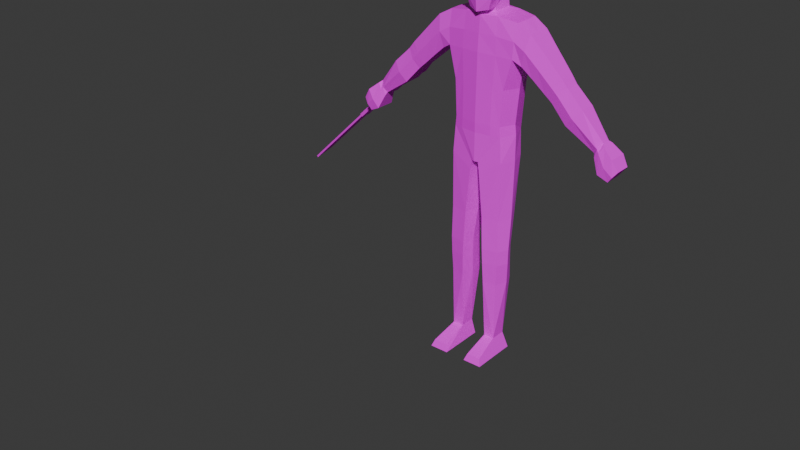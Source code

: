 # Source: scrapper.blend  (saved by Blender 4.3.34; exported with 4.5.12 LTS)
import bpy
from mathutils import Matrix  # noqa: F401  (used for matrix-valued properties, if any)

bpy.ops.wm.read_factory_settings(use_empty=True)
scene = bpy.context.scene
scene.name = 'Scene'

# ---- collections
col_collection = bpy.data.collections.new('Collection'); scene.collection.children.link(col_collection)

# ---- images (referenced by path relative to the original .blend; pixels are not part of the script)
import os
ASSET_DIR = os.environ.get("B2B_ASSET_DIR", "")  # directory of the original .blend (textures are referenced by path, not embedded)
HERE = os.path.dirname(os.path.abspath(__file__))  # packed textures are extracted next to this script under _unpacked/

def load_image(name, relpath, width, height, colorspace="sRGB"):
    """Load a texture the original file referenced (path relative to the .blend, or extracted next to this script)."""
    p = next((c for c in (os.path.join(HERE, relpath), os.path.join(ASSET_DIR, relpath)) if relpath and os.path.exists(c)), "")
    if p:
        img = bpy.data.images.load(p, check_existing=True)
        img.name = name
    else:  # same state as the original file: an image datablock whose file is absent (Cycles renders it pink)
        img = bpy.data.images.new(name, width, height)
        img.source = "FILE"
        img.filepath = "//" + (relpath or name)
    img.colorspace_settings.name = colorspace
    return img
img_scrapper_palette_png = load_image('scrapper_palette.png', 'textures/scrapper_palette.png', 1024, 1024, 'sRGB')
img_scrapper_shirt_png = load_image('scrapper_shirt.png', 'textures/scrapper_shirt.png', 1024, 1024, 'sRGB')
img_scrapper_visor_png = load_image('scrapper_visor.png', 'textures/scrapper_visor.png', 1024, 1024, 'sRGB')
img_scrapper_pin_png = load_image('scrapper_pin.png', 'textures/scrapper_pin.png', 1024, 1024, 'sRGB')

# ---- materials (node trees are filled in below, after node groups)
mat_material = bpy.data.materials.new('Material')
mat_material.use_transparent_shadow = False
mat_shirt = bpy.data.materials.new('shirt')
mat_visor = bpy.data.materials.new('visor')
mat_pin = bpy.data.materials.new('Pin')

# ---- material node trees
mat_material.use_nodes = True; mat_material.node_tree.nodes.clear()
_N = mat_material.node_tree.nodes; _L = mat_material.node_tree.links
n0 = _N.new('ShaderNodeOutputMaterial'); n0.name = 'Material Output'; n0.location = (300, 300)
n1 = _N.new('ShaderNodeBsdfPrincipled'); n1.name = 'Principled BSDF'; n1.location = (10, 300)
n1.inputs[2].default_value = 1.0
n2 = _N.new('ShaderNodeTexImage'); n2.name = 'Image Texture'; n2.location = (-280, 280)
n2.image = img_scrapper_palette_png
_L.new(n1.outputs[0], n0.inputs[0])
_L.new(n2.outputs[0], n1.inputs[0])
n0.is_active_output = True
mat_shirt.use_nodes = True; mat_shirt.node_tree.nodes.clear()
_N = mat_shirt.node_tree.nodes; _L = mat_shirt.node_tree.links
n0 = _N.new('ShaderNodeBsdfPrincipled'); n0.name = 'Principled BSDF'; n0.location = (10, 300)
n1 = _N.new('ShaderNodeOutputMaterial'); n1.name = 'Material Output'; n1.location = (300, 300)
n2 = _N.new('ShaderNodeTexImage'); n2.name = 'Image Texture'; n2.location = (-280, 280)
n2.image = img_scrapper_shirt_png
_L.new(n0.outputs[0], n1.inputs[0])
_L.new(n2.outputs[0], n0.inputs[0])
n1.is_active_output = True
mat_visor.use_nodes = True; mat_visor.node_tree.nodes.clear()
_N = mat_visor.node_tree.nodes; _L = mat_visor.node_tree.links
n0 = _N.new('ShaderNodeBsdfPrincipled'); n0.name = 'Principled BSDF'; n0.location = (-52, 298)
n0.inputs[1].default_value = 0.5827
n0.inputs[2].default_value = 1.0
n1 = _N.new('ShaderNodeOutputMaterial'); n1.name = 'Material Output'; n1.location = (238, 298)
n2 = _N.new('ShaderNodeTexImage'); n2.name = 'Image Texture'; n2.location = (-342, 278)
n2.image = img_scrapper_visor_png
n2.interpolation = 'Closest'
_L.new(n0.outputs[0], n1.inputs[0])
_L.new(n2.outputs[0], n0.inputs[0])
_L.new(n2.outputs[1], n0.inputs[4])
n1.is_active_output = True
mat_pin.use_nodes = True; mat_pin.node_tree.nodes.clear()
_N = mat_pin.node_tree.nodes; _L = mat_pin.node_tree.links
n0 = _N.new('ShaderNodeBsdfPrincipled'); n0.name = 'Principled BSDF'; n0.location = (10, 300)
n0.inputs[1].default_value = 0.4173
n0.inputs[2].default_value = 1.0
n1 = _N.new('ShaderNodeOutputMaterial'); n1.name = 'Material Output'; n1.location = (300, 300)
n2 = _N.new('ShaderNodeTexImage'); n2.name = 'Image Texture'; n2.location = (-280, 280)
n2.image = img_scrapper_pin_png
n2.interpolation = 'Closest'
_L.new(n0.outputs[0], n1.inputs[0])
_L.new(n2.outputs[0], n0.inputs[0])
_L.new(n2.outputs[1], n0.inputs[4])
n1.is_active_output = True

# ---- world
world_world = bpy.data.worlds.new('World'); scene.world = world_world
world_world.use_nodes = True; world_world.node_tree.nodes.clear()
_N = world_world.node_tree.nodes; _L = world_world.node_tree.links
n0 = _N.new('ShaderNodeOutputWorld'); n0.name = 'World Output'; n0.location = (300, 300)
n1 = _N.new('ShaderNodeBackground'); n1.name = 'Background'; n1.location = (10, 300)
n1.inputs[0].default_value = (0.05088, 0.05088, 0.05088, 1.0)
_L.new(n1.outputs[0], n0.inputs[0])
n0.is_active_output = True
world_world.color = (0.05088, 0.05088, 0.05088)
world_world.use_sun_shadow = False
world_world.sun_shadow_jitter_overblur = 0.0

# ---- meshes
me_cube_002 = bpy.data.meshes.new('Cube.002')
me_cube_002.from_pydata([(-6.639e-05, 0.1334, -0.4555), (-6.639e-05, -0.1457, -0.4555), (0.1724, -0.1145, -0.4555), (0.1894, 0.1212, -0.4555), (0.02638, -0.1329, -0.7336), (0.254, -0.08071, 0.245), (0.02638, 0.1212, -0.7336), (0.2486, 0.1153, 0.245), (-6.639e-05, 0.1214, -0.7336), (-6.639e-05, 0.1167, 0.2833), (-6.639e-05, -0.1411, -0.7336), (-6.639e-05, -0.09461, 0.2839), (0.1846, 0.1212, -0.5255), (0.179, -0.1122, -0.5255), (-6.639e-05, -0.1434, -0.5255), (-6.639e-05, 0.1334, -0.5255), (-6.639e-05, -0.1441, -0.201), (0.188, -0.1129, -0.2027), (-6.639e-05, 0.1334, -0.201), (0.2066, 0.1212, -0.2027), (-0.1727, -0.1145, -0.4555), (-0.1898, 0.1212, -0.4555), (-0.02651, -0.1329, -0.7336), (-0.2544, -0.08071, 0.245), (-0.02651, 0.1212, -0.7336), (-0.249, 0.09157, 0.245), (-0.1851, 0.1212, -0.5255), (-0.1794, -0.1122, -0.5255), (-0.1884, -0.1129, -0.2027), (-0.207, 0.1212, -0.2027), (-6.639e-05, -0.1426, 0.01998), (0.2433, -0.1114, 0.01239), (-6.639e-05, 0.1334, 0.01998), (0.2381, 0.1212, 0.01239), (-0.2436, -0.1114, 0.01239), (-0.2385, 0.1212, 0.01239), (-0.353, -0.08071, 0.1897), (-0.353, 0.09749, 0.1897), (-0.3066, -0.09435, -0.02533), (-0.3066, 0.09749, -0.02533), (0.3526, -0.08071, 0.1897), (0.3526, 0.09749, 0.1897), (0.3062, -0.09435, -0.02533), (0.3062, 0.09749, -0.02533), (0.4967, 0.05856, -0.1963), (0.5988, 0.05856, -0.07461), (0.5988, -0.055, -0.07461), (0.4967, -0.06715, -0.1963), (-0.6052, -0.055, -0.07873), (-0.6052, 0.05856, -0.07873), (0.5231, 0.05554, -0.2196), (0.6215, -0.05198, -0.1023), (0.6215, 0.05554, -0.1023), (0.5231, -0.06413, -0.2196), (0.4703, 0.06157, -0.1731), (0.5761, -0.05801, -0.04696), (0.5761, 0.06157, -0.04696), (0.4703, -0.07016, -0.1731), (0.7375, 0.06082, -0.2152), (0.6326, -0.06942, -0.3402), (0.6326, 0.06082, -0.3402), (0.7375, -0.05727, -0.2152), (-0.503, 0.05856, -0.2004), (-0.503, -0.06715, -0.2004), (-0.5294, 0.05554, -0.2237), (-0.6279, -0.05198, -0.1064), (-0.6279, 0.05554, -0.1064), (-0.5294, -0.06413, -0.2237), (-0.4766, 0.06157, -0.1772), (-0.5825, -0.05801, -0.05108), (-0.5825, 0.06157, -0.05108), (-0.4766, -0.07016, -0.1772), (-0.7438, 0.06082, -0.2193), (-0.6389, -0.06942, -0.3443), (-0.6389, 0.06082, -0.3443), (-0.7438, -0.05727, -0.2193), (0.1811, 0.08209, -1.638), (-0.1931, -0.1013, -1.428), (-0.0823, -0.1225, -1.428), (0.08674, 0.1013, -1.638), (0.07806, -0.1246, -1.372), (0.07805, 0.06966, -1.372), (0.1932, 0.05428, -1.372), (0.1932, -0.103, -1.372), (0.08233, -0.1204, -1.483), (0.08231, 0.08006, -1.483), (0.1899, 0.0613, -1.483), (0.1899, -0.09961, -1.483), (0.1811, -0.09089, -1.638), (0.08675, -0.1096, -1.638), (0.06634, -0.1246, -1.135), (0.06632, 0.1087, -1.135), (0.1897, 0.08588, -1.135), (0.1897, -0.103, -1.135), (-0.1854, 0.08209, -1.638), (-0.08883, 0.1013, -1.638), (-0.08016, -0.1246, -1.372), (-0.08014, 0.06966, -1.372), (-0.1952, 0.05428, -1.372), (-0.1952, -0.103, -1.372), (-0.08443, -0.1204, -1.483), (-0.08441, 0.08006, -1.483), (-0.1919, 0.0613, -1.483), (-0.1919, -0.09961, -1.483), (-0.1854, -0.09089, -1.638), (-0.08885, -0.1096, -1.638), (-0.06867, -0.1246, -1.135), (-0.06864, 0.1087, -1.135), (-0.1916, 0.08588, -1.135), (-0.1916, -0.103, -1.135), (-0.1928, 0.1212, -0.7138), (-0.03545, 0.1212, -0.7993), (-0.03547, -0.1329, -0.7993), (-0.1928, -0.1122, -0.7138), (0.1933, 0.1212, -0.7138), (0.03516, 0.1212, -0.7993), (0.03517, -0.1329, -0.7993), (0.1933, -0.1122, -0.7138), (0.0802, -0.1225, -1.428), (0.1911, -0.1013, -1.428), (0.2581, -0.00432, 0.245), (0.2238, -0.006618, -0.4555), (0.2327, -0.005469, -0.5255), (0.2441, -0.005814, -0.2027), (-0.2585, -0.00432, 0.245), (-0.2242, -0.006618, -0.4555), (-0.2331, -0.005469, -0.5255), (-0.2445, -0.005814, -0.2027), (-0.2655, -0.005067, -0.005129), (0.2651, -0.005067, -0.005129), (-0.353, -0.02801, 0.1897), (-0.3066, -0.005067, -0.02533), (0.3526, -0.00432, 0.1897), (0.3062, -0.005067, -0.02533), (-0.6052, -0.0009586, -0.07873), (-0.503, -0.0009586, -0.2004), (0.5231, -0.0009586, -0.2196), (0.6215, -0.0009586, -0.1023), (0.4703, -0.0009586, -0.1731), (0.5988, -0.0009586, -0.07461), (0.5761, -0.0009586, -0.04696), (0.7375, -0.0009586, -0.2152), (0.6326, -0.0009586, -0.3402), (-0.5294, -0.0009586, -0.2237), (-0.6279, -0.0009586, -0.1064), (-0.4766, -0.0009586, -0.1772), (0.4967, -0.0009586, -0.1963), (-0.5825, -0.0009586, -0.05108), (-0.7438, -0.0009586, -0.2193), (-0.6389, -0.0009586, -0.3443), (-0.2296, -0.02177, -1.428), (0.23, -0.02439, -1.372), (0.226, -0.01915, -1.483), (0.2145, -0.004402, -1.638), (0.2304, -0.008583, -1.135), (-0.2321, -0.02439, -1.372), (-0.2282, -0.01915, -1.483), (-0.2168, -0.004402, -1.638), (-0.2324, -0.008583, -1.135), (-0.2332, -0.005469, -0.7138), (0.2343, -0.005469, -0.7138), (0.2275, -0.02177, -1.428), (0.01406, -0.01581, -0.7336), (-6.639e-05, -0.01382, -0.7336), (-0.01419, -0.01581, -0.7336), (-0.06572, -0.02382, -1.428), (0.06359, -0.02382, -1.428), (0.06146, -0.02748, -1.372), (0.06571, -0.02016, -1.483), (0.07186, -0.004162, -1.638), (0.04319, -0.007966, -1.135), (-0.06359, -0.02748, -1.372), (-0.06785, -0.02016, -1.483), (-0.07399, -0.004162, -1.638), (-0.04533, -0.007966, -1.135), (-0.02108, -0.01581, -0.7993), (0.02071, -0.01581, -0.7993), (0.8331, -0.04004, -0.4754), (0.886, -0.02789, -0.402), (0.8331, 0.03541, -0.4754), (0.886, 0.03541, -0.402), (0.9593, -0.06772, -0.6303), (1.021, -0.06149, -0.5492), (0.9593, 0.05258, -0.6303), (1.021, 0.05331, -0.5492), (0.8871, 0.06595, -0.5958), (0.9774, 0.06668, -0.4762), (0.8871, -0.0787, -0.5958), (0.9774, -0.07247, -0.4762), (0.0744, -0.114, -2.201), (0.0962, -0.07897, -2.083), (0.0744, 0.05332, -2.201), (0.0962, 0.03581, -2.083), (0.2133, -0.114, -2.201), (0.1739, -0.07897, -2.083), (0.2133, 0.05332, -2.201), (0.1739, 0.03581, -2.083), (0.0744, -0.2905, -2.201), (0.09263, -0.273, -2.15), (0.214, -0.2905, -2.201), (0.1958, -0.273, -2.15), (-0.8353, -0.04004, -0.4752), (-0.8882, -0.02789, -0.4018), (-0.8353, 0.03541, -0.4752), (-0.8882, 0.03541, -0.4018), (-0.9615, -0.06772, -0.6302), (-1.023, -0.06149, -0.5491), (-0.9615, 0.05258, -0.6302), (-1.023, 0.05331, -0.5491), (-0.8893, 0.06595, -0.5956), (-0.9796, 0.06668, -0.476), (-0.8893, -0.0787, -0.5956), (-0.9796, -0.07247, -0.476), (-0.07654, -0.114, -2.201), (-0.09834, -0.07897, -2.083), (-0.07654, 0.05332, -2.201), (-0.09834, 0.03581, -2.083), (-0.2155, -0.114, -2.201), (-0.176, -0.07897, -2.083), (-0.2155, 0.05332, -2.201), (-0.176, 0.03581, -2.083), (-0.07654, -0.2905, -2.201), (-0.09461, -0.273, -2.15), (-0.2162, -0.2905, -2.201), (-0.1972, -0.273, -2.15), (0.07113, -0.1392, 0.305), (-6.639e-05, -0.1692, 0.2875), (0.09289, 0.09221, 0.5231), (0.08526, 0.07001, 0.431), (0.1105, -0.1389, 0.5231), (0.1046, -0.1471, 0.4059), (-6.639e-05, -0.1843, 0.5231), (-6.639e-05, 0.1269, 0.5231), (-6.639e-05, 0.1047, 0.431), (-0.1108, -0.1301, -0.4555), (-6.639e-05, -0.03486, 0.6077), (0.1014, -0.02536, 0.4084), (0.1135, -0.0197, 0.526), (0.06534, 0.0698, 0.6077), (0.08086, -0.1252, 0.6077), (-6.639e-05, -0.1598, 0.6077), (-6.639e-05, 0.0996, 0.6077), (0.08559, -0.02478, 0.6077), (-0.07126, -0.1392, 0.305), (-0.09302, 0.09221, 0.5231), (-0.08539, 0.07001, 0.431), (-0.1107, -0.139, 0.5231), (-0.1047, -0.1472, 0.4059), (-0.1143, 0.1273, -0.4555), (-0.1015, -0.02537, 0.4084), (-0.1136, -0.01972, 0.526), (-0.06547, 0.0698, 0.6077), (-0.08099, -0.1252, 0.6077), (-0.08572, -0.02478, 0.6077), (0.0, -0.1829, 0.3991), (0.07569, 0.07171, 0.3585), (0.07632, -0.06606, 0.313), (-6.639e-05, -0.09603, 0.2893), (-6.639e-05, 0.1019, 0.3585), (-0.07582, 0.07171, 0.3585), (-0.07645, -0.06606, 0.313), (-0.07582, -0.007909, 0.3502), (0.07569, -0.007909, 0.3502), (-0.07504, 0.08275, 0.2829), (-0.07258, -0.06219, 0.283), (-0.1152, -0.1278, -0.5255), (-0.1189, 0.1273, -0.5255), (-0.114, -0.1285, -0.2018), (-0.1176, 0.1273, -0.2018), (-0.1288, -0.127, 0.01618), (-0.1326, 0.1273, 0.01618), (-0.1293, -0.00907, 0.266), (0.1139, 0.1273, -0.4555), (0.1104, -0.1301, -0.4555), (0.07491, 0.08275, 0.2829), (0.07245, -0.06219, 0.283), (0.1148, -0.1278, -0.5255), (0.1185, 0.1273, -0.5255), (0.1136, -0.1285, -0.2018), (0.1172, 0.1273, -0.2018), (0.1284, -0.127, 0.01618), (0.1322, 0.1273, 0.01618), (0.07772, -0.00818, 0.2831), (0.1207, -0.1059, 0.266), (-6.639e-05, -0.1278, 0.2648), (-0.121, -0.1059, 0.266), (-6.639e-05, 0.1334, 0.2648), (-0.1246, 0.1273, 0.266), (-0.07785, -0.00818, 0.2831), (0.1242, 0.1273, 0.266), (0.129, -0.00907, 0.266), (0.8439, 0.04095, -0.4994), (0.9043, -0.0487, -0.4168), (0.9043, 0.0513, -0.4168), (0.8439, -0.05493, -0.4994), (-0.8461, 0.04095, -0.4993), (-0.9065, -0.0487, -0.4166), (-0.9065, 0.0513, -0.4166), (-0.8461, -0.05493, -0.4993), (-0.3837, -0.08226, -0.0925), (-0.4598, 0.07953, 0.07808), (-0.4598, -0.06936, 0.07808), (-0.3837, 0.07953, -0.0925), (-0.3837, -0.003013, -0.0925), (-0.4598, -0.002639, 0.07808), (0.3804, -0.08226, -0.09044), (0.4565, 0.07953, 0.08014), (0.3804, 0.07953, -0.09044), (0.4565, -0.06936, 0.08014), (0.3804, -0.003013, -0.09044), (0.4565, -0.002639, 0.08014), (-6.639e-05, -0.1352, 0.1424), (0.2486, -0.1106, 0.1287), (-6.639e-05, 0.1334, 0.1424), (0.2434, 0.1212, 0.1287), (-0.249, -0.1106, 0.1287), (-0.2438, 0.1212, 0.1287), (-0.3298, -0.1106, 0.0822), (-0.3298, 0.1212, 0.0822), (0.3294, -0.1106, 0.0822), (0.3294, 0.1212, 0.0822), (-0.5541, -0.08416, -0.1396), (-0.5541, 0.08224, -0.1396), (0.5723, 0.07923, -0.1609), (0.5723, -0.08115, -0.1609), (0.5232, 0.08525, -0.11), (0.685, -0.08643, -0.2777), (0.685, 0.08451, -0.2777), (0.5478, -0.08416, -0.1355), (-0.5295, -0.08717, -0.1141), (0.5232, -0.08717, -0.11), (-0.5787, 0.07923, -0.165), (-0.5787, -0.08115, -0.165), (0.5478, 0.08224, -0.1355), (-0.5295, 0.08525, -0.1141), (-0.6914, -0.08643, -0.2818), (-0.6914, 0.08451, -0.2818), (0.8596, -0.05705, -0.4387), (0.8596, 0.0591, -0.4387), (0.9899, 0.06495, -0.5898), (0.9899, -0.07578, -0.5898), (0.9322, -0.08677, -0.536), (0.9322, 0.07832, -0.536), (-0.8618, -0.05705, -0.4385), (-0.8618, 0.0591, -0.4385), (-0.9921, 0.06495, -0.5896), (-0.9921, -0.07578, -0.5896), (-0.9344, -0.08677, -0.5358), (-0.9344, 0.07832, -0.5358), (-0.1249, -0.1237, 0.1411), (-0.1286, 0.1273, 0.1411), (0.1245, -0.1237, 0.1411), (0.1282, 0.1273, 0.1411), (0.8741, 0.06294, -0.4581), (0.8741, -0.06299, -0.4581), (-0.8763, 0.06294, -0.458), (-0.8763, -0.06299, -0.458), (-0.4218, -0.0989, -0.007209), (-0.4218, 0.1032, -0.007209), (0.4184, -0.0989, -0.005151), (0.4184, 0.1032, -0.005151)], [], [(352, 289, 7, 314), (314, 7, 41, 320), (277, 272, 3, 12), (93, 154, 160, 117), (122, 121, 2, 13), (261, 288, 264, 260), (351, 283, 284, 311), (276, 273, 1, 14), (170, 90, 116, 176), (122, 13, 117, 160), (8, 24, 266, 15), (273, 278, 16, 1), (121, 123, 17, 2), (272, 279, 19, 3), (350, 316, 25, 287), (128, 34, 38, 131), (266, 26, 21, 248), (10, 14, 265, 22), (126, 27, 20, 125), (282, 262, 256, 275), (349, 311, 284, 285), (265, 14, 1, 234), (10, 4, 276, 14), (22, 27, 113, 112), (163, 10, 22, 164), (234, 1, 16, 267), (125, 20, 28, 127), (248, 21, 29, 268), (267, 16, 30, 269), (127, 28, 34, 128), (268, 29, 35, 270), (278, 280, 30, 16), (123, 129, 31, 17), (279, 281, 33, 19), (124, 25, 37, 130), (316, 35, 39, 318), (315, 23, 36, 317), (312, 31, 42, 319), (129, 33, 43, 133), (120, 5, 40, 132), (304, 300, 70, 147), (303, 145, 68, 302), (138, 54, 44, 146), (137, 52, 45, 139), (144, 66, 49, 134), (330, 328, 46, 55), (177, 142, 179), (326, 59, 177, 337), (145, 68, 62, 135), (334, 70, 49, 322), (141, 137, 51, 61), (326, 61, 51, 324), (310, 140, 56, 306), (309, 307, 54, 138), (323, 333, 45, 52), (360, 306, 56, 325), (179, 142, 60), (141, 180, 58), (323, 52, 58, 327), (136, 142, 59, 53), (329, 321, 48, 69), (358, 334, 70, 300), (357, 329, 71, 299), (333, 325, 56, 45), (328, 324, 51, 46), (135, 62, 64, 143), (321, 332, 65, 48), (139, 45, 56, 140), (134, 49, 70, 147), (148, 144, 65, 75), (335, 75, 65, 332), (322, 49, 66, 331), (359, 305, 57, 330), (331, 66, 72, 336), (143, 149, 73, 67), (146, 44, 50, 136), (27, 126, 159, 113), (165, 101, 97), (80, 118, 119, 83), (81, 167, 166), (156, 150, 77, 103), (172, 100, 78, 165), (98, 108, 158, 155), (168, 84, 118, 166), (169, 168, 85, 79), (79, 85, 86, 76), (153, 152, 87, 88), (88, 87, 84, 89), (101, 172, 165), (95, 216, 173), (153, 88, 194), (89, 190, 194, 88), (83, 93, 90, 80), (151, 154, 93, 83), (81, 91, 92, 82), (167, 170, 91, 81), (105, 214, 218, 104), (112, 175, 174, 106), (150, 156, 102), (118, 84, 87, 119), (165, 78, 96, 171), (150, 155, 99, 77), (166, 168, 85), (166, 118, 80, 167), (100, 103, 77, 78), (78, 77, 99, 96), (173, 172, 101, 95), (95, 101, 102, 94), (157, 156, 103, 104), (104, 103, 100, 105), (150, 98, 155), (157, 218, 220), (157, 104, 218), (190, 89, 169), (99, 109, 106, 96), (155, 158, 109, 99), (97, 107, 108, 98), (171, 174, 107, 97), (79, 192, 169), (159, 158, 108, 110), (164, 22, 112, 175), (126, 26, 110, 159), (26, 24, 111, 110), (154, 92, 114, 160), (6, 12, 114, 115), (13, 4, 116, 117), (162, 6, 115, 176), (175, 111, 107, 174), (115, 114, 92, 91), (113, 112, 106, 109), (220, 94, 157), (94, 102, 156, 157), (161, 152, 86), (170, 176, 115, 91), (110, 108, 107, 111), (82, 92, 154, 151), (196, 76, 153), (83, 119, 161, 151), (76, 86, 152, 153), (81, 85, 86, 82), (119, 87, 152, 161), (47, 146, 136, 53), (64, 74, 149, 143), (72, 66, 144, 148), (48, 134, 147, 69), (46, 139, 140, 55), (63, 135, 143, 67), (50, 60, 142, 136), (338, 327, 58, 180), (305, 309, 138, 57), (308, 55, 140, 310), (58, 52, 137, 141), (71, 145, 135, 63), (141, 61, 178), (65, 144, 134, 48), (51, 137, 139, 46), (57, 138, 146, 47), (299, 71, 145, 303), (301, 304, 147, 69), (7, 120, 132, 41), (31, 129, 133, 42), (23, 124, 130, 36), (19, 33, 129, 123), (29, 127, 128, 35), (21, 125, 127, 29), (275, 256, 257, 11), (26, 126, 125, 21), (35, 128, 131, 39), (3, 19, 123, 121), (12, 122, 160, 114), (11, 257, 260, 264), (12, 3, 121, 122), (4, 162, 176, 116), (24, 164, 175, 111), (113, 109, 158, 159), (153, 194, 196), (96, 106, 174, 171), (105, 100, 172, 173), (166, 85, 81), (161, 86, 82), (105, 173, 214), (80, 90, 170, 167), (89, 84, 168, 169), (97, 171, 165), (161, 82, 151), (164, 24, 8, 163), (26, 266, 24), (150, 102, 98), (97, 101, 102, 98), (141, 178, 180), (342, 186, 184, 339), (339, 184, 182, 340), (354, 292, 178, 337), (185, 183, 181, 187), (293, 180, 178, 292), (184, 186, 188, 182), (291, 185, 187, 294), (340, 182, 188, 341), (353, 293, 186, 342), (189, 190, 192, 191), (191, 192, 196, 195), (195, 196, 194, 193), (194, 190, 198, 200), (191, 195, 193, 189), (214, 173, 216), (199, 200, 198, 197), (193, 194, 200, 199), (190, 189, 197, 198), (189, 193, 199, 197), (149, 201, 73), (348, 210, 208, 345), (345, 208, 206, 346), (356, 296, 202, 343), (209, 207, 205, 211), (297, 204, 202, 296), (208, 210, 212, 206), (295, 209, 211, 298), (346, 206, 212, 347), (355, 297, 210, 348), (213, 214, 216, 215), (215, 216, 220, 219), (219, 220, 218, 217), (218, 214, 222, 224), (215, 219, 217, 213), (190, 169, 192), (223, 224, 222, 221), (217, 218, 224, 223), (214, 213, 221, 222), (213, 217, 223, 221), (242, 238, 241, 235), (230, 229, 231, 254), (236, 237, 229, 230), (233, 232, 227, 228), (240, 239, 242, 235), (261, 260, 249), (236, 230, 225, 256), (227, 238, 242, 237), (229, 239, 240, 231), (237, 242, 239, 229), (253, 235, 241, 251), (228, 227, 237, 236), (249, 247, 246, 250), (233, 245, 244, 232), (240, 235, 253, 252), (243, 247, 249, 260), (232, 241, 238, 227), (244, 250, 253, 251), (246, 231, 240, 252), (250, 246, 252, 253), (245, 249, 250, 244), (247, 254, 231, 246), (256, 225, 226, 257), (260, 257, 226, 243), (247, 243, 226, 254), (230, 254, 226, 225), (245, 233, 258, 259), (228, 255, 258, 233), (256, 262, 236), (236, 262, 255, 228), (249, 245, 259, 261), (162, 163, 8, 6), (25, 124, 271, 287), (18, 268, 270, 32), (28, 267, 269, 34), (0, 248, 268, 18), (20, 234, 267, 28), (163, 162, 4, 10), (22, 265, 27), (27, 265, 234, 20), (315, 349, 285, 23), (124, 23, 285, 271), (4, 13, 276), (15, 266, 248, 0), (313, 350, 287, 286), (15, 277, 6, 8), (7, 289, 290, 120), (18, 32, 281, 279), (17, 31, 280, 278), (0, 18, 279, 272), (2, 17, 278, 273), (12, 6, 277), (13, 2, 273, 276), (312, 5, 283, 351), (120, 290, 283, 5), (15, 0, 272, 277), (313, 286, 289, 352), (275, 11, 284, 283), (11, 264, 285, 284), (263, 9, 286, 287), (288, 263, 287, 271), (264, 288, 271, 285), (9, 274, 289, 286), (274, 282, 290, 289), (282, 275, 283, 290), (282, 274, 255, 262), (259, 263, 288, 261), (259, 258, 9, 263), (255, 274, 9, 258), (204, 148, 202), (148, 204, 72), (201, 149, 203), (335, 73, 201, 343), (149, 74, 203), (336, 72, 204, 344), (75, 202, 148), (142, 177, 59), (338, 180, 293, 353), (179, 291, 294, 177), (186, 293, 292, 188), (341, 188, 292, 354), (344, 204, 297, 355), (203, 295, 298, 201), (210, 297, 296, 212), (347, 212, 296, 356), (94, 220, 216, 95), (76, 196, 192, 79), (90, 93, 117, 116), (36, 130, 304, 301), (38, 299, 303, 131), (317, 357, 299, 38), (318, 358, 300, 37), (131, 303, 302, 39), (130, 37, 300, 304), (40, 308, 310, 132), (42, 133, 309, 305), (319, 42, 305, 359), (320, 41, 306, 360), (133, 43, 307, 309), (132, 310, 306, 41), (232, 244, 251, 241), (43, 320, 360, 307), (40, 319, 359, 308), (39, 302, 358, 318), (36, 301, 357, 317), (211, 347, 356, 298), (203, 344, 355, 295), (187, 341, 354, 294), (179, 338, 353, 291), (74, 336, 344, 203), (75, 335, 343, 202), (32, 313, 352, 281), (31, 312, 351, 280), (32, 270, 350, 313), (34, 269, 349, 315), (295, 355, 348, 209), (205, 346, 347, 211), (298, 356, 343, 201), (207, 345, 346, 205), (209, 348, 345, 207), (291, 353, 342, 185), (181, 340, 341, 187), (294, 354, 337, 177), (183, 339, 340, 181), (185, 342, 339, 183), (179, 60, 327, 338), (64, 331, 336, 74), (308, 359, 330, 55), (62, 322, 331, 64), (73, 335, 332, 67), (63, 67, 332, 321), (47, 53, 324, 328), (44, 54, 325, 333), (301, 69, 329, 357), (302, 68, 334, 358), (71, 63, 321, 329), (50, 323, 327, 60), (307, 360, 325, 54), (50, 44, 333, 323), (59, 326, 324, 53), (68, 334, 322, 62), (61, 326, 337, 178), (57, 47, 328, 330), (5, 312, 319, 40), (34, 315, 317, 38), (25, 316, 318, 37), (269, 30, 311, 349), (270, 35, 316, 350), (280, 351, 311, 30), (33, 314, 320, 43), (281, 352, 314, 33)])
me_cube_002.polygons.foreach_set('material_index', [1, 0, 1, 0, 1, 0, 1, 1, 0, 0, 0, 1, 1, 1, 1, 0, 1, 0, 1, 0, 1, 1, 0, 0, 0, 1, 1, 1, 1, 1, 1, 1, 1, 1, 0, 0, 0, 0, 0, 0, 0, 0, 0, 0, 0, 0, 0, 0, 0, 0, 0, 0, 0, 0, 0, 0, 0, 0, 0, 0, 0, 0, 0, 0, 0, 0, 0, 0, 0, 0, 0, 0, 0, 0, 0, 0, 0, 0, 0, 0, 0, 0, 0, 0, 0, 0, 0, 0, 0, 0, 0, 0, 0, 0, 0, 0, 0, 0, 0, 0, 0, 0, 0, 0, 0, 0, 0, 0, 0, 0, 0, 0, 0, 0, 0, 0, 0, 0, 0, 0, 0, 0, 0, 0, 0, 0, 0, 0, 0, 0, 0, 0, 0, 0, 0, 0, 0, 0, 0, 0, 0, 0, 0, 0, 0, 0, 0, 0, 0, 0, 0, 0, 0, 0, 0, 0, 0, 0, 0, 0, 0, 0, 1, 1, 1, 0, 1, 0, 1, 0, 0, 1, 0, 0, 0, 0, 0, 0, 0, 0, 0, 0, 0, 0, 0, 0, 0, 0, 0, 0, 0, 0, 0, 0, 0, 0, 0, 0, 0, 0, 0, 0, 0, 0, 0, 0, 0, 0, 0, 0, 0, 0, 0, 0, 0, 0, 0, 0, 0, 0, 0, 0, 0, 0, 0, 0, 0, 0, 0, 0, 0, 0, 0, 0, 0, 0, 0, 0, 0, 0, 0, 0, 0, 0, 0, 0, 0, 0, 0, 0, 0, 0, 0, 0, 0, 0, 0, 0, 0, 0, 0, 1, 1, 1, 1, 1, 0, 0, 1, 1, 1, 0, 1, 1, 0, 1, 1, 1, 1, 1, 0, 1, 1, 1, 1, 1, 1, 1, 1, 1, 1, 1, 1, 1, 0, 0, 0, 0, 0, 0, 0, 0, 0, 0, 0, 0, 0, 0, 0, 0, 0, 0, 0, 0, 0, 0, 0, 0, 0, 0, 0, 0, 0, 0, 0, 0, 0, 0, 0, 0, 0, 0, 0, 0, 0, 0, 0, 0, 0, 0, 1, 1, 1, 1, 0, 0, 0, 0, 0, 0, 0, 0, 0, 0, 0, 0, 0, 0, 0, 0, 0, 0, 0, 0, 0, 0, 0, 0, 0, 0, 0, 0, 0, 0, 0, 1, 1, 1, 0, 1])
_uv = me_cube_002.uv_layers.new(name='UVMap')
_uv.uv.foreach_set('vector', [0.1565, 0.8145, 0.1655, 0.9506, 0.04338, 0.9344, 0.0377, 0.8036, 0.1993, 0.9527, 0.1928, 0.9528, 0.1928, 0.9395, 0.1993, 0.9395, 0.3366, 0.06155, 0.3426, 0.1407, 0.2377, 0.1404, 0.2447, 0.06138, 0.4294, 0.769, 0.4405, 0.766, 0.4497, 0.8335, 0.4376, 0.8368, 0.9151, 0.05251, 0.9101, 0.1315, 0.7451, 0.1347, 0.7512, 0.05512, 0.2979, 0.7363, 0.2904, 0.7329, 0.2922, 0.7239, 0.2957, 0.7248, 0.6688, 0.8116, 0.6809, 0.9414, 0.501, 0.9414, 0.501, 0.8103, 0.6608, 0.05694, 0.6558, 0.1359, 0.5011, 0.1368, 0.5011, 0.05796, 0.4026, 0.7747, 0.4157, 0.7726, 0.4189, 0.8281, 0.4062, 0.8296, 0.453, 0.8639, 0.4402, 0.8671, 0.4376, 0.8368, 0.4497, 0.8335, 0.5634, 0.7799, 0.5634, 0.7756, 0.5858, 0.7606, 0.5858, 0.7799, 0.6558, 0.1359, 0.662, 0.4261, 0.5011, 0.4267, 0.5011, 0.1368, 0.9101, 0.1315, 0.9381, 0.4161, 0.7687, 0.4257, 0.7451, 0.1347, 0.3426, 0.1407, 0.3374, 0.4285, 0.2123, 0.4278, 0.2377, 0.1404, 0.8339, 0.8138, 0.9716, 0.8031, 0.9719, 0.9369, 0.8229, 0.9461, 0.1605, 0.7839, 0.1669, 0.7839, 0.1669, 0.771, 0.1605, 0.771, 0.6653, 0.06153, 0.7573, 0.06134, 0.7642, 0.1403, 0.6593, 0.1407, 0.5705, 0.8393, 0.5486, 0.8393, 0.5486, 0.8205, 0.571, 0.8349, 0.08669, 0.05251, 0.2505, 0.05508, 0.2567, 0.1347, 0.09172, 0.1315, 0.2904, 0.6874, 0.2979, 0.6839, 0.2957, 0.6955, 0.2922, 0.6964, 0.333, 0.8116, 0.501, 0.8103, 0.501, 0.9414, 0.3209, 0.9414, 0.3411, 0.05692, 0.5011, 0.05796, 0.5011, 0.1368, 0.346, 0.1359, 0.5705, 0.8393, 0.571, 0.8437, 0.5486, 0.858, 0.5486, 0.8393, 0.5147, 0.8388, 0.5356, 0.867, 0.5329, 0.8367, 0.5143, 0.828, 0.5844, 0.8393, 0.5705, 0.8393, 0.571, 0.8349, 0.5842, 0.8369, 0.346, 0.1359, 0.5011, 0.1368, 0.5011, 0.4267, 0.3399, 0.4261, 0.09172, 0.1315, 0.2567, 0.1347, 0.2331, 0.4257, 0.06372, 0.4161, 0.6593, 0.1407, 0.7642, 0.1403, 0.7896, 0.4277, 0.6646, 0.4285, 0.3399, 0.4261, 0.5011, 0.4267, 0.501, 0.6755, 0.3242, 0.6735, 0.06372, 0.4161, 0.2331, 0.4257, 0.1663, 0.673, 0.02375, 0.636, 0.6646, 0.4285, 0.7896, 0.4277, 0.8288, 0.6726, 0.6833, 0.675, 0.662, 0.4261, 0.6776, 0.6735, 0.501, 0.6755, 0.5011, 0.4267, 0.9381, 0.4161, 0.9781, 0.636, 0.8355, 0.673, 0.7687, 0.4257, 0.3374, 0.4285, 0.3188, 0.6753, 0.1731, 0.6728, 0.2123, 0.4278, 0.1864, 0.7839, 0.1928, 0.7839, 0.1928, 0.771, 0.1864, 0.771, 0.1993, 0.7839, 0.2058, 0.7839, 0.2058, 0.771, 0.1993, 0.771, 0.1733, 0.7839, 0.1798, 0.7839, 0.1798, 0.771, 0.1733, 0.771, 0.1733, 0.9528, 0.1668, 0.9528, 0.1668, 0.9395, 0.1733, 0.9395, 0.2126, 0.9528, 0.2058, 0.9527, 0.2058, 0.9395, 0.2124, 0.9395, 0.1866, 0.9528, 0.1798, 0.9527, 0.1798, 0.9395, 0.1866, 0.9395, 0.1864, 0.758, 0.1928, 0.758, 0.1928, 0.745, 0.1864, 0.745, 0.2125, 0.758, 0.2125, 0.745, 0.2058, 0.745, 0.2058, 0.758, 0.2124, 0.9136, 0.2058, 0.9135, 0.2058, 0.9073, 0.2124, 0.9074, 0.1866, 0.9009, 0.1928, 0.9009, 0.1928, 0.9074, 0.1866, 0.9074, 0.1864, 0.732, 0.1928, 0.732, 0.1928, 0.7389, 0.1864, 0.7389, 0.1733, 0.9136, 0.1733, 0.9074, 0.1798, 0.9073, 0.1798, 0.9136, 0.2186, 0.849, 0.2124, 0.888, 0.2058, 0.8489, 0.1733, 0.888, 0.1668, 0.888, 0.1668, 0.849, 0.1733, 0.8489, 0.2125, 0.745, 0.2058, 0.745, 0.2058, 0.7389, 0.2125, 0.7389, 0.1993, 0.745, 0.1928, 0.745, 0.1928, 0.7389, 0.1993, 0.7389, 0.1866, 0.888, 0.1866, 0.9009, 0.1798, 0.9009, 0.1798, 0.888, 0.1733, 0.888, 0.1798, 0.888, 0.1798, 0.9009, 0.1733, 0.9009, 0.1866, 0.9265, 0.1866, 0.9136, 0.1928, 0.9136, 0.1928, 0.9265, 0.2124, 0.9265, 0.2058, 0.9264, 0.2058, 0.9135, 0.2124, 0.9136, 0.1993, 0.9009, 0.1993, 0.9073, 0.1928, 0.9074, 0.1928, 0.9009, 0.1993, 0.9265, 0.1928, 0.9265, 0.1928, 0.9136, 0.1993, 0.9136, 0.2058, 0.8489, 0.2124, 0.888, 0.2058, 0.888, 0.1866, 0.888, 0.1928, 0.849, 0.1928, 0.888, 0.1993, 0.9009, 0.1928, 0.9009, 0.1928, 0.888, 0.1993, 0.888, 0.1606, 0.9009, 0.1606, 0.888, 0.1668, 0.888, 0.1668, 0.9009, 0.1733, 0.745, 0.1733, 0.7389, 0.1798, 0.7389, 0.1798, 0.745, 0.1993, 0.758, 0.1993, 0.745, 0.1928, 0.745, 0.1928, 0.758, 0.1733, 0.758, 0.1733, 0.745, 0.1669, 0.745, 0.1669, 0.758, 0.1993, 0.9073, 0.1993, 0.9136, 0.1928, 0.9136, 0.1928, 0.9074, 0.1733, 0.9074, 0.1733, 0.9009, 0.1798, 0.9009, 0.1798, 0.9073, 0.2125, 0.7389, 0.2058, 0.7389, 0.2058, 0.732, 0.2125, 0.732, 0.1733, 0.7389, 0.1733, 0.732, 0.1798, 0.732, 0.1798, 0.7389, 0.1866, 0.9074, 0.1928, 0.9074, 0.1928, 0.9136, 0.1866, 0.9136, 0.1864, 0.7389, 0.1928, 0.7389, 0.1928, 0.745, 0.1864, 0.745, 0.1864, 0.7193, 0.1864, 0.732, 0.1798, 0.732, 0.1798, 0.7193, 0.1733, 0.7193, 0.1798, 0.7193, 0.1798, 0.732, 0.1733, 0.732, 0.1993, 0.7389, 0.1928, 0.7389, 0.1928, 0.732, 0.1993, 0.732, 0.1733, 0.9265, 0.1668, 0.9265, 0.1668, 0.9136, 0.1733, 0.9136, 0.1993, 0.732, 0.1928, 0.732, 0.1928, 0.7193, 0.1993, 0.7193, 0.1605, 0.732, 0.1605, 0.7193, 0.1669, 0.7193, 0.1669, 0.732, 0.2124, 0.9074, 0.2058, 0.9073, 0.2058, 0.9009, 0.2124, 0.9009, 0.5356, 0.867, 0.5485, 0.8637, 0.545, 0.8333, 0.5329, 0.8367, 0.4968, 0.7251, 0.4851, 0.7156, 0.4859, 0.735, 0.413, 0.7334, 0.4125, 0.7244, 0.4245, 0.7219, 0.4255, 0.7307, 0.3906, 0.7352, 0.4021, 0.7346, 0.4015, 0.7253, 0.5281, 0.71, 0.5291, 0.719, 0.5198, 0.7216, 0.5188, 0.7128, 0.4963, 0.7159, 0.5072, 0.7153, 0.5078, 0.7242, 0.4968, 0.7251, 0.4721, 0.7343, 0.4717, 0.7747, 0.4607, 0.7725, 0.4624, 0.7334, 0.401, 0.7161, 0.4119, 0.7155, 0.4125, 0.7244, 0.4015, 0.7253, 0.3995, 0.6917, 0.401, 0.7161, 0.3898, 0.7158, 0.389, 0.6917, 0.389, 0.6917, 0.3898, 0.7158, 0.3777, 0.7157, 0.3795, 0.6914, 0.4302, 0.6854, 0.4328, 0.7103, 0.4235, 0.7131, 0.4205, 0.6886, 0.4205, 0.6886, 0.4235, 0.7131, 0.4119, 0.7155, 0.4104, 0.691, 0.4851, 0.7156, 0.4963, 0.7159, 0.4968, 0.7251, 0.4843, 0.6915, 0.4863, 0.6234, 0.4948, 0.6915, 0.4302, 0.6854, 0.4205, 0.6886, 0.4111, 0.6194, 0.4104, 0.691, 0.403, 0.6216, 0.4111, 0.6194, 0.4205, 0.6886, 0.4255, 0.7307, 0.4294, 0.769, 0.4157, 0.7726, 0.413, 0.7334, 0.4347, 0.7282, 0.4405, 0.766, 0.4294, 0.769, 0.4255, 0.7307, 0.3906, 0.7352, 0.3898, 0.7763, 0.3764, 0.7749, 0.3768, 0.7345, 0.4021, 0.7346, 0.4026, 0.7747, 0.3898, 0.7763, 0.3906, 0.7352, 0.5057, 0.6908, 0.4983, 0.6216, 0.5063, 0.6194, 0.516, 0.6883, 0.5143, 0.828, 0.5015, 0.8295, 0.498, 0.7745, 0.5111, 0.7724, 0.463, 0.7244, 0.4634, 0.7155, 0.473, 0.7155, 0.4125, 0.7244, 0.4119, 0.7155, 0.4235, 0.7131, 0.4245, 0.7219, 0.4968, 0.7251, 0.5078, 0.7242, 0.5083, 0.7332, 0.4974, 0.7343, 0.5291, 0.719, 0.5301, 0.7279, 0.5208, 0.7304, 0.5198, 0.7216, 0.4015, 0.7253, 0.401, 0.7161, 0.3898, 0.7158, 0.4015, 0.7253, 0.4125, 0.7244, 0.413, 0.7334, 0.4021, 0.7346, 0.5072, 0.7153, 0.5188, 0.7128, 0.5198, 0.7216, 0.5078, 0.7242, 0.5078, 0.7242, 0.5198, 0.7216, 0.5208, 0.7304, 0.5083, 0.7332, 0.4948, 0.6915, 0.4963, 0.7159, 0.4851, 0.7156, 0.4843, 0.6915, 0.4843, 0.6915, 0.4851, 0.7156, 0.473, 0.7155, 0.4747, 0.6912, 0.5255, 0.6851, 0.5281, 0.71, 0.5188, 0.7128, 0.516, 0.6883, 0.516, 0.6883, 0.5188, 0.7128, 0.5072, 0.7153, 0.5057, 0.6908, 0.463, 0.7244, 0.4721, 0.7343, 0.4624, 0.7334, 0.4652, 0.6904, 0.4662, 0.6194, 0.478, 0.6227, 0.5255, 0.6851, 0.516, 0.6883, 0.5063, 0.6194, 0.403, 0.6216, 0.4104, 0.691, 0.3995, 0.6917, 0.5208, 0.7304, 0.5248, 0.7688, 0.5111, 0.7724, 0.5083, 0.7332, 0.5301, 0.7279, 0.5359, 0.7658, 0.5248, 0.7688, 0.5208, 0.7304, 0.4859, 0.735, 0.4851, 0.7762, 0.4717, 0.7747, 0.4721, 0.7343, 0.4974, 0.7343, 0.498, 0.7745, 0.4851, 0.7762, 0.4859, 0.735, 0.389, 0.6917, 0.391, 0.6234, 0.3995, 0.6917, 0.455, 0.8402, 0.4607, 0.7725, 0.4717, 0.7747, 0.4692, 0.8425, 0.502, 0.8403, 0.5147, 0.8388, 0.5143, 0.828, 0.5015, 0.8295, 0.4532, 0.8709, 0.468, 0.8728, 0.4692, 0.8425, 0.455, 0.8402, 0.468, 0.8728, 0.4871, 0.8415, 0.4866, 0.8308, 0.4692, 0.8425, 0.3654, 0.7727, 0.3764, 0.7749, 0.3738, 0.8426, 0.3596, 0.8403, 0.3917, 0.8416, 0.3727, 0.8728, 0.3738, 0.8426, 0.3913, 0.8308, 0.4402, 0.8671, 0.4194, 0.8389, 0.4189, 0.8281, 0.4376, 0.8368, 0.4066, 0.8403, 0.3917, 0.8416, 0.3913, 0.8308, 0.4062, 0.8296, 0.5015, 0.8295, 0.4866, 0.8308, 0.4851, 0.7762, 0.498, 0.7745, 0.3913, 0.8308, 0.3738, 0.8426, 0.3764, 0.7749, 0.3898, 0.7763, 0.5329, 0.8367, 0.5143, 0.828, 0.5111, 0.7724, 0.5248, 0.7688, 0.478, 0.6227, 0.4747, 0.6912, 0.4652, 0.6904, 0.4747, 0.6912, 0.473, 0.7155, 0.4634, 0.7155, 0.4652, 0.6904, 0.3677, 0.7246, 0.3681, 0.7157, 0.3777, 0.7157, 0.4026, 0.7747, 0.4062, 0.8296, 0.3913, 0.8308, 0.3898, 0.7763, 0.4692, 0.8425, 0.4717, 0.7747, 0.4851, 0.7762, 0.4866, 0.8308, 0.3768, 0.7345, 0.3764, 0.7749, 0.3654, 0.7727, 0.367, 0.7336, 0.3827, 0.6227, 0.3795, 0.6914, 0.3699, 0.6906, 0.4255, 0.7307, 0.4245, 0.7219, 0.4338, 0.7193, 0.4347, 0.7282, 0.3795, 0.6914, 0.3777, 0.7157, 0.3681, 0.7157, 0.3699, 0.6906, 0.3906, 0.7352, 0.3898, 0.7158, 0.3777, 0.7157, 0.3768, 0.7345, 0.4245, 0.7219, 0.4235, 0.7131, 0.4328, 0.7103, 0.4338, 0.7193, 0.1668, 0.9074, 0.1606, 0.9074, 0.1606, 0.9009, 0.1668, 0.9009, 0.2058, 0.732, 0.2058, 0.7193, 0.2125, 0.7193, 0.2125, 0.732, 0.1928, 0.7193, 0.1928, 0.732, 0.1864, 0.732, 0.1864, 0.7193, 0.1798, 0.7389, 0.1864, 0.7389, 0.1864, 0.745, 0.1798, 0.745, 0.1798, 0.9073, 0.1866, 0.9074, 0.1866, 0.9136, 0.1798, 0.9136, 0.1669, 0.7389, 0.1605, 0.7389, 0.1605, 0.732, 0.1669, 0.732, 0.2058, 0.9009, 0.2058, 0.888, 0.2124, 0.888, 0.2124, 0.9009, 0.1993, 0.8489, 0.1993, 0.888, 0.1928, 0.888, 0.1928, 0.849, 0.1668, 0.9265, 0.1606, 0.9265, 0.1606, 0.9136, 0.1668, 0.9136, 0.1798, 0.9265, 0.1798, 0.9136, 0.1866, 0.9136, 0.1866, 0.9265, 0.1928, 0.888, 0.1928, 0.9009, 0.1866, 0.9009, 0.1866, 0.888, 0.1669, 0.745, 0.1605, 0.745, 0.1605, 0.7389, 0.1669, 0.7389, 0.1866, 0.888, 0.1798, 0.888, 0.1798, 0.8489, 0.1798, 0.732, 0.1864, 0.732, 0.1864, 0.7389, 0.1798, 0.7389, 0.1798, 0.9009, 0.1866, 0.9009, 0.1866, 0.9074, 0.1798, 0.9073, 0.1668, 0.9136, 0.1606, 0.9136, 0.1606, 0.9074, 0.1668, 0.9074, 0.1669, 0.758, 0.1669, 0.745, 0.1605, 0.745, 0.1605, 0.758, 0.1798, 0.758, 0.1864, 0.758, 0.1864, 0.745, 0.1798, 0.745, 0.1928, 0.9528, 0.1866, 0.9528, 0.1866, 0.9395, 0.1928, 0.9395, 0.1668, 0.9528, 0.1606, 0.9528, 0.1606, 0.9395, 0.1668, 0.9395, 0.1798, 0.7839, 0.1864, 0.7839, 0.1864, 0.771, 0.1798, 0.771, 0.2123, 0.4278, 0.1731, 0.6728, -0.001415, 0.6396, 0.02815, 0.4172, 0.7896, 0.4277, 0.9737, 0.4171, 1.003, 0.6395, 0.8288, 0.6726, 0.7642, 0.1403, 0.9464, 0.132, 0.9737, 0.4171, 0.7896, 0.4277, 0.2922, 0.6964, 0.2957, 0.6955, 0.2939, 0.7101, 0.2932, 0.7101, 0.7573, 0.06134, 0.9437, 0.05251, 0.9464, 0.132, 0.7642, 0.1403, 0.2058, 0.7839, 0.2125, 0.7839, 0.2125, 0.771, 0.2058, 0.771, 0.2377, 0.1404, 0.2123, 0.4278, 0.02815, 0.4172, 0.05548, 0.132, 0.3727, 0.8728, 0.3579, 0.8711, 0.3596, 0.8403, 0.3738, 0.8426, 0.2932, 0.7101, 0.2939, 0.7101, 0.2957, 0.7248, 0.2922, 0.7239, 0.2447, 0.06138, 0.2377, 0.1404, 0.05548, 0.132, 0.05827, 0.05251, 0.4194, 0.8389, 0.4066, 0.8403, 0.4062, 0.8296, 0.4189, 0.8281, 0.4871, 0.8415, 0.502, 0.8403, 0.5015, 0.8295, 0.4866, 0.8308, 0.5329, 0.8367, 0.5248, 0.7688, 0.5359, 0.7658, 0.545, 0.8333, 0.3699, 0.6906, 0.3709, 0.6194, 0.3827, 0.6227, 0.5083, 0.7332, 0.5111, 0.7724, 0.498, 0.7745, 0.4974, 0.7343, 0.5057, 0.6908, 0.5072, 0.7153, 0.4963, 0.7159, 0.4948, 0.6915, 0.4015, 0.7253, 0.3898, 0.7158, 0.3906, 0.7352, 0.3677, 0.7246, 0.3777, 0.7157, 0.3768, 0.7345, 0.5057, 0.6908, 0.4948, 0.6915, 0.4983, 0.6216, 0.413, 0.7334, 0.4157, 0.7726, 0.4026, 0.7747, 0.4021, 0.7346, 0.4104, 0.691, 0.4119, 0.7155, 0.401, 0.7161, 0.3995, 0.6917, 0.4859, 0.735, 0.4974, 0.7343, 0.4968, 0.7251, 0.3677, 0.7246, 0.3768, 0.7345, 0.367, 0.7336, 0.5486, 0.7776, 0.5634, 0.7756, 0.5634, 0.7799, 0.5488, 0.7799, 0.5857, 0.7499, 0.5858, 0.7606, 0.5634, 0.7756, 0.463, 0.7244, 0.473, 0.7155, 0.4721, 0.7343, 0.4859, 0.735, 0.4851, 0.7156, 0.473, 0.7155, 0.4721, 0.7343, 0.1866, 0.888, 0.1798, 0.8489, 0.1928, 0.849, 0.1832, 0.8295, 0.1866, 0.8295, 0.1866, 0.8163, 0.1832, 0.8163, 0.1733, 0.8163, 0.1797, 0.8163, 0.1797, 0.7968, 0.1733, 0.7968, 0.2026, 0.8361, 0.1996, 0.8361, 0.1996, 0.8423, 0.2026, 0.8423, 0.1798, 0.8295, 0.1798, 0.8163, 0.1667, 0.8163, 0.1667, 0.8295, 0.1866, 0.8361, 0.1866, 0.8423, 0.1996, 0.8423, 0.1996, 0.8361, 0.1866, 0.8163, 0.1866, 0.8295, 0.1996, 0.8295, 0.1996, 0.8163, 0.1798, 0.8361, 0.1798, 0.8295, 0.1667, 0.8295, 0.1667, 0.8361, 0.2026, 0.8163, 0.1996, 0.8163, 0.1996, 0.8295, 0.2026, 0.8295, 0.1832, 0.8361, 0.1866, 0.8361, 0.1866, 0.8295, 0.1832, 0.8295, 0.5607, 0.645, 0.5703, 0.6599, 0.564, 0.6766, 0.5515, 0.6693, 0.5515, 0.6693, 0.564, 0.6766, 0.5624, 0.6894, 0.5486, 0.6921, 0.5486, 0.6921, 0.5624, 0.6894, 0.5658, 0.7078, 0.5536, 0.719, 0.5658, 0.7078, 0.574, 0.7081, 0.5739, 0.7403, 0.5638, 0.7379, 0.5859, 0.8055, 0.6009, 0.8055, 0.6009, 0.8326, 0.5859, 0.8326, 0.4983, 0.6216, 0.4948, 0.6915, 0.4863, 0.6234, 0.56, 0.7444, 0.5638, 0.7379, 0.5739, 0.7403, 0.5746, 0.7498, 0.5536, 0.719, 0.5658, 0.7078, 0.5638, 0.7379, 0.56, 0.7444, 0.5703, 0.6599, 0.5607, 0.645, 0.5704, 0.6194, 0.5746, 0.6263, 0.5859, 0.8326, 0.6009, 0.8326, 0.601, 0.8611, 0.5859, 0.8611, 0.1605, 0.7193, 0.1669, 0.68, 0.1669, 0.7193, 0.1832, 0.6541, 0.1866, 0.6541, 0.1866, 0.6413, 0.1832, 0.6413, 0.1733, 0.628, 0.1796, 0.628, 0.1795, 0.6412, 0.1733, 0.6412, 0.2027, 0.6608, 0.1995, 0.6608, 0.1995, 0.6673, 0.2027, 0.6673, 0.1799, 0.6541, 0.1799, 0.6413, 0.1668, 0.6413, 0.167, 0.6541, 0.1866, 0.6608, 0.1866, 0.6673, 0.1995, 0.6673, 0.1995, 0.6608, 0.1866, 0.6413, 0.1866, 0.6541, 0.1995, 0.6541, 0.1995, 0.6412, 0.1799, 0.6608, 0.1799, 0.6541, 0.167, 0.6541, 0.1669, 0.6608, 0.2027, 0.6412, 0.1995, 0.6412, 0.1995, 0.6541, 0.2027, 0.6541, 0.1832, 0.6608, 0.1866, 0.6608, 0.1866, 0.6541, 0.1832, 0.6541, 0.5886, 0.7241, 0.579, 0.7091, 0.5853, 0.6925, 0.5978, 0.6998, 0.5978, 0.6998, 0.5853, 0.6925, 0.5869, 0.6798, 0.6007, 0.677, 0.6007, 0.677, 0.5869, 0.6798, 0.5835, 0.6613, 0.5956, 0.6501, 0.5835, 0.6613, 0.5753, 0.661, 0.5754, 0.6288, 0.5854, 0.6312, 0.5859, 0.7499, 0.6009, 0.7499, 0.6009, 0.7769, 0.5859, 0.7769, 0.403, 0.6216, 0.3995, 0.6917, 0.391, 0.6234, 0.5892, 0.6247, 0.5854, 0.6312, 0.5754, 0.6288, 0.5747, 0.6194, 0.5956, 0.6501, 0.5835, 0.6613, 0.5854, 0.6312, 0.5892, 0.6247, 0.579, 0.7091, 0.5886, 0.7241, 0.5789, 0.7497, 0.5747, 0.7428, 0.5859, 0.7769, 0.6009, 0.7769, 0.601, 0.8054, 0.5859, 0.8054, 0.2572, 0.8269, 0.2554, 0.8438, 0.2478, 0.8496, 0.2471, 0.8259, 0.2576, 0.7108, 0.2695, 0.7089, 0.2697, 0.7277, 0.2568, 0.7277, 0.256, 0.6896, 0.2708, 0.6895, 0.2695, 0.7089, 0.2576, 0.7108, 0.2605, 0.6518, 0.2736, 0.6523, 0.2713, 0.6701, 0.2597, 0.6708, 0.2464, 0.8038, 0.2561, 0.8092, 0.2572, 0.8269, 0.2471, 0.8259, 0.2979, 0.7363, 0.2957, 0.7248, 0.3056, 0.736, 0.256, 0.6896, 0.2576, 0.7108, 0.2472, 0.7148, 0.2443, 0.7021, 0.2713, 0.6701, 0.2824, 0.6724, 0.2814, 0.6912, 0.2708, 0.6895, 0.2695, 0.7089, 0.2803, 0.7105, 0.28, 0.7278, 0.2697, 0.7277, 0.2708, 0.6895, 0.2814, 0.6912, 0.2803, 0.7105, 0.2695, 0.7089, 0.2371, 0.8283, 0.2471, 0.8259, 0.2478, 0.8496, 0.24, 0.8449, 0.2597, 0.6708, 0.2713, 0.6701, 0.2708, 0.6895, 0.256, 0.6896, 0.256, 0.7659, 0.2577, 0.7447, 0.2694, 0.7466, 0.2708, 0.766, 0.2605, 0.8037, 0.2597, 0.7847, 0.2713, 0.7854, 0.2736, 0.8032, 0.2464, 0.8038, 0.2471, 0.8259, 0.2371, 0.8283, 0.2371, 0.8106, 0.2472, 0.7406, 0.2577, 0.7447, 0.256, 0.7659, 0.2443, 0.7534, 0.2736, 0.6523, 0.2846, 0.6586, 0.2824, 0.6724, 0.2713, 0.6701, 0.2713, 0.7854, 0.2708, 0.766, 0.2814, 0.7643, 0.2824, 0.7831, 0.2694, 0.7466, 0.2697, 0.7277, 0.28, 0.7278, 0.2803, 0.745, 0.2708, 0.766, 0.2694, 0.7466, 0.2803, 0.745, 0.2814, 0.7643, 0.2597, 0.7847, 0.256, 0.7659, 0.2708, 0.766, 0.2713, 0.7854, 0.2577, 0.7447, 0.2568, 0.7277, 0.2697, 0.7277, 0.2694, 0.7466, 0.2443, 0.7021, 0.2472, 0.7148, 0.2436, 0.7277, 0.2371, 0.7161, 0.2443, 0.7534, 0.2371, 0.7394, 0.2436, 0.7277, 0.2472, 0.7406, 0.2577, 0.7447, 0.2472, 0.7406, 0.2436, 0.7277, 0.2568, 0.7277, 0.2576, 0.7108, 0.2568, 0.7277, 0.2436, 0.7277, 0.2472, 0.7148, 0.3047, 0.7534, 0.3014, 0.7685, 0.2935, 0.7646, 0.2962, 0.7505, 0.3047, 0.6669, 0.2962, 0.6698, 0.2935, 0.6557, 0.3014, 0.6518, 0.2957, 0.6955, 0.2979, 0.6839, 0.3056, 0.6843, 0.3056, 0.6843, 0.2979, 0.6839, 0.2962, 0.6698, 0.3047, 0.6669, 0.3056, 0.736, 0.3047, 0.7534, 0.2962, 0.7505, 0.2979, 0.7363, 0.5486, 0.7821, 0.5488, 0.7799, 0.5634, 0.7799, 0.5634, 0.7841, 0.9817, 0.9369, 0.9859, 0.9997, 0.6734, 0.9988, 0.6573, 0.9348, 0.5008, 0.4294, 0.6646, 0.4285, 0.6833, 0.675, 0.5009, 0.6785, 0.2331, 0.4257, 0.3399, 0.4261, 0.3242, 0.6735, 0.1663, 0.673, 0.5008, 0.1408, 0.6593, 0.1407, 0.6646, 0.4285, 0.5008, 0.4294, 0.2567, 0.1347, 0.346, 0.1359, 0.3399, 0.4261, 0.2331, 0.4257, 0.5844, 0.8393, 0.5842, 0.8417, 0.571, 0.8437, 0.5705, 0.8393, 0.571, 0.8349, 0.5486, 0.8205, 0.5487, 0.8099, 0.2505, 0.05508, 0.3411, 0.05692, 0.346, 0.1359, 0.2567, 0.1347, 0.03264, 0.8027, 0.1632, 0.8116, 0.1511, 0.9414, 0.03581, 0.9369, 0.0173, 0.9968, 0.02056, 0.9369, 0.3333, 0.937, 0.3279, 0.9985, 0.571, 0.8437, 0.5486, 0.8686, 0.5486, 0.858, 0.5008, 0.06168, 0.6653, 0.06153, 0.6593, 0.1407, 0.5008, 0.1408, 0.5011, 0.7809, 0.6764, 0.7797, 0.598, 0.9058, 0.502, 0.9118, 0.5858, 0.7799, 0.5858, 0.799, 0.5634, 0.7841, 0.5634, 0.7799, 0.02813, 0.9344, 0.3333, 0.937, 0.3279, 0.9985, 0.0173, 0.9968, 0.5008, 0.4294, 0.5009, 0.6785, 0.3188, 0.6753, 0.3374, 0.4285, 0.7687, 0.4257, 0.8355, 0.673, 0.6776, 0.6735, 0.662, 0.4261, 0.5008, 0.1408, 0.5008, 0.4294, 0.3374, 0.4285, 0.3426, 0.1407, 0.7451, 0.1347, 0.7687, 0.4257, 0.662, 0.4261, 0.6558, 0.1359, 0.5857, 0.8098, 0.5634, 0.7841, 0.5858, 0.799, 0.7512, 0.05512, 0.7451, 0.1347, 0.6558, 0.1359, 0.6608, 0.05694, 0.9651, 0.8027, 0.9705, 0.9369, 0.8384, 0.9414, 0.8263, 0.8116, 0.9859, 0.9997, 0.6734, 0.9988, 0.6573, 0.9348, 0.9881, 0.9369, 0.5008, 0.06168, 0.5008, 0.1408, 0.3426, 0.1407, 0.3366, 0.06155, 0.5011, 0.7809, 0.502, 0.9118, 0.4027, 0.9103, 0.3262, 0.7804, 0.5847, 0.9964, 0.501, 0.9813, 0.501, 0.9414, 0.6593, 0.9483, 0.501, 0.9813, 0.3986, 0.9964, 0.3425, 0.9483, 0.501, 0.9414, 0.6118, 0.9929, 0.5026, 0.98, 0.502, 0.9521, 0.6654, 0.9461, 0.6181, 0.9938, 0.6154, 0.9799, 0.673, 0.9772, 0.6724, 0.9942, 0.3474, 0.9765, 0.3507, 0.994, 0.3242, 0.9934, 0.3244, 0.9768, 0.5026, 0.98, 0.3949, 0.9963, 0.3353, 0.9506, 0.502, 0.9521, 0.3474, 0.9765, 0.3507, 0.994, 0.3242, 0.9934, 0.3244, 0.9768, 0.6181, 0.9938, 0.6154, 0.9799, 0.673, 0.9772, 0.6724, 0.9942, 0.2904, 0.6874, 0.2873, 0.6723, 0.2962, 0.6698, 0.2979, 0.6839, 0.2962, 0.7505, 0.2873, 0.748, 0.2904, 0.7329, 0.2979, 0.7363, 0.2962, 0.7505, 0.2935, 0.7646, 0.2847, 0.7619, 0.2873, 0.748, 0.2962, 0.6698, 0.2873, 0.6723, 0.2847, 0.6584, 0.2935, 0.6557, 0.1928, 0.68, 0.1864, 0.7193, 0.1798, 0.68, 0.1864, 0.7193, 0.1928, 0.68, 0.1928, 0.7193, 0.2188, 0.68, 0.2125, 0.7193, 0.2058, 0.68, 0.1733, 0.7193, 0.1669, 0.7193, 0.1669, 0.68, 0.1733, 0.68, 0.2125, 0.7193, 0.2058, 0.7193, 0.2058, 0.68, 0.1993, 0.7193, 0.1928, 0.7193, 0.1928, 0.68, 0.1993, 0.68, 0.1798, 0.7193, 0.1798, 0.68, 0.1864, 0.7193, 0.1606, 0.888, 0.1668, 0.849, 0.1668, 0.888, 0.1832, 0.8423, 0.1866, 0.8423, 0.1866, 0.8361, 0.1832, 0.8361, 0.1798, 0.8423, 0.1798, 0.8361, 0.1667, 0.8361, 0.1667, 0.8423, 0.1866, 0.8295, 0.1866, 0.8361, 0.1996, 0.8361, 0.1996, 0.8295, 0.2026, 0.8295, 0.1996, 0.8295, 0.1996, 0.8361, 0.2026, 0.8361, 0.1832, 0.6673, 0.1866, 0.6673, 0.1866, 0.6608, 0.1832, 0.6608, 0.1799, 0.6673, 0.1799, 0.6608, 0.1669, 0.6608, 0.1669, 0.6673, 0.1866, 0.6541, 0.1866, 0.6608, 0.1995, 0.6608, 0.1995, 0.6541, 0.2027, 0.6541, 0.1995, 0.6541, 0.1995, 0.6608, 0.2027, 0.6608, 0.4747, 0.6912, 0.478, 0.6227, 0.4863, 0.6234, 0.4843, 0.6915, 0.3795, 0.6914, 0.3827, 0.6227, 0.391, 0.6234, 0.389, 0.6917, 0.4157, 0.7726, 0.4294, 0.769, 0.4376, 0.8368, 0.4189, 0.8281, 0.1798, 0.771, 0.1864, 0.771, 0.1864, 0.758, 0.1798, 0.758, 0.1669, 0.771, 0.1669, 0.758, 0.1605, 0.758, 0.1605, 0.771, 0.1733, 0.771, 0.1733, 0.758, 0.1669, 0.758, 0.1669, 0.771, 0.1993, 0.771, 0.1993, 0.758, 0.1928, 0.758, 0.1928, 0.771, 0.2125, 0.771, 0.2125, 0.758, 0.2058, 0.758, 0.2058, 0.771, 0.1864, 0.771, 0.1928, 0.771, 0.1928, 0.758, 0.1864, 0.758, 0.1798, 0.9395, 0.1798, 0.9265, 0.1866, 0.9265, 0.1866, 0.9395, 0.1348, 0.9395, 0.1286, 0.9395, 0.1286, 0.9265, 0.1348, 0.9265, 0.1733, 0.9395, 0.1668, 0.9395, 0.1668, 0.9265, 0.1733, 0.9265, 0.1993, 0.9395, 0.1928, 0.9395, 0.1928, 0.9265, 0.1993, 0.9265, 0.1804, 0.9395, 0.1737, 0.9395, 0.1737, 0.9264, 0.1804, 0.9265, 0.1866, 0.9395, 0.1866, 0.9265, 0.1928, 0.9265, 0.1928, 0.9395, 0.2736, 0.8032, 0.2713, 0.7854, 0.2824, 0.7831, 0.2846, 0.7969, 0.2058, 0.9395, 0.1993, 0.9395, 0.1993, 0.9265, 0.2058, 0.9264, 0.1798, 0.9395, 0.1733, 0.9395, 0.1733, 0.9265, 0.1798, 0.9265, 0.2058, 0.771, 0.2058, 0.758, 0.1993, 0.758, 0.1993, 0.771, 0.1798, 0.771, 0.1798, 0.758, 0.1733, 0.758, 0.1733, 0.771, 0.2058, 0.6541, 0.2027, 0.6541, 0.2027, 0.6608, 0.2058, 0.6608, 0.1799, 0.6673, 0.1832, 0.6673, 0.1832, 0.6608, 0.1799, 0.6608, 0.2057, 0.8295, 0.2026, 0.8295, 0.2026, 0.8361, 0.2057, 0.8361, 0.1798, 0.8423, 0.1832, 0.8423, 0.1832, 0.8361, 0.1798, 0.8361, 0.2058, 0.7193, 0.1993, 0.7193, 0.1993, 0.68, 0.2058, 0.68, 0.1798, 0.7193, 0.1733, 0.7193, 0.1733, 0.68, 0.1798, 0.68, 0.5009, 0.6785, 0.5011, 0.815, 0.3262, 0.8145, 0.3188, 0.6753, 0.9682, 0.673, 0.9711, 0.8027, 0.8263, 0.8116, 0.8351, 0.6735, 0.5009, 0.6785, 0.6833, 0.675, 0.6764, 0.8138, 0.5011, 0.815, 0.04613, 0.673, 0.1544, 0.6735, 0.1632, 0.8116, 0.04325, 0.8027, 0.1799, 0.6608, 0.1832, 0.6608, 0.1832, 0.6541, 0.1799, 0.6541, 0.2058, 0.6412, 0.2027, 0.6412, 0.2027, 0.6541, 0.2058, 0.6541, 0.2058, 0.6608, 0.2027, 0.6608, 0.2027, 0.6673, 0.2058, 0.6673, 0.1671, 0.628, 0.1733, 0.628, 0.1733, 0.6412, 0.167, 0.6413, 0.1799, 0.6541, 0.1832, 0.6541, 0.1832, 0.6413, 0.1799, 0.6413, 0.1798, 0.8361, 0.1832, 0.8361, 0.1832, 0.8295, 0.1798, 0.8295, 0.2057, 0.8163, 0.2026, 0.8163, 0.2026, 0.8295, 0.2057, 0.8295, 0.2057, 0.8361, 0.2026, 0.8361, 0.2026, 0.8423, 0.2057, 0.8423, 0.1668, 0.8163, 0.1733, 0.8163, 0.1733, 0.7968, 0.1668, 0.7968, 0.1798, 0.8295, 0.1832, 0.8295, 0.1832, 0.8163, 0.1798, 0.8163, 0.2058, 0.8489, 0.2058, 0.888, 0.1993, 0.888, 0.1993, 0.8489, 0.2058, 0.732, 0.1993, 0.732, 0.1993, 0.7193, 0.2058, 0.7193, 0.1798, 0.9265, 0.1733, 0.9265, 0.1733, 0.9136, 0.1798, 0.9136, 0.2058, 0.7389, 0.1993, 0.7389, 0.1993, 0.732, 0.2058, 0.732, 0.1669, 0.7193, 0.1733, 0.7193, 0.1733, 0.732, 0.1669, 0.732, 0.1669, 0.7389, 0.1669, 0.732, 0.1733, 0.732, 0.1733, 0.7389, 0.1668, 0.9074, 0.1668, 0.9009, 0.1733, 0.9009, 0.1733, 0.9074, 0.2058, 0.9073, 0.2058, 0.9135, 0.1993, 0.9136, 0.1993, 0.9073, 0.1798, 0.758, 0.1798, 0.745, 0.1733, 0.745, 0.1733, 0.758, 0.2058, 0.758, 0.2058, 0.745, 0.1993, 0.745, 0.1993, 0.758, 0.1669, 0.745, 0.1669, 0.7389, 0.1733, 0.7389, 0.1733, 0.745, 0.2058, 0.9009, 0.1993, 0.9009, 0.1993, 0.888, 0.2058, 0.888, 0.2058, 0.9264, 0.1993, 0.9265, 0.1993, 0.9136, 0.2058, 0.9135, 0.2058, 0.9009, 0.2058, 0.9073, 0.1993, 0.9073, 0.1993, 0.9009, 0.1668, 0.888, 0.1733, 0.888, 0.1733, 0.9009, 0.1668, 0.9009, 0.2058, 0.745, 0.1993, 0.745, 0.1993, 0.7389, 0.2058, 0.7389, 0.1798, 0.888, 0.1733, 0.888, 0.1733, 0.8489, 0.1798, 0.8489, 0.1668, 0.9136, 0.1668, 0.9074, 0.1733, 0.9074, 0.1733, 0.9136, 0.1798, 0.9527, 0.1733, 0.9528, 0.1733, 0.9395, 0.1798, 0.9395, 0.1669, 0.7839, 0.1733, 0.7839, 0.1733, 0.771, 0.1669, 0.771, 0.1928, 0.7839, 0.1993, 0.7839, 0.1993, 0.771, 0.1928, 0.771, 0.3242, 0.6735, 0.501, 0.6755, 0.501, 0.8103, 0.333, 0.8116, 0.8408, 0.675, 0.9615, 0.6726, 0.9644, 0.8031, 0.8339, 0.8138, 0.6776, 0.6735, 0.6688, 0.8116, 0.501, 0.8103, 0.501, 0.6755, 0.2058, 0.9527, 0.1993, 0.9527, 0.1993, 0.9395, 0.2058, 0.9395, 0.149, 0.6753, 0.1565, 0.8145, 0.05605, 0.8036, 0.05287, 0.6728])
me_cube_002.materials.append(mat_material)
me_cube_002.materials.append(mat_shirt)
me_cube_002.use_paint_bone_selection = False
me_cube_002.use_paint_mask_vertex = True
me_cube_002.update()
me_cube_004 = bpy.data.meshes.new('Cube.004')
me_cube_004.from_pydata([(0.04989, 0.05554, 0.1611), (-0.07949, 0.05554, 0.161), (-0.06938, 0.06082, -0.0003394), (0.06852, 0.06082, -0.0003238), (0.05505, 0.02325, -0.1598), (-0.03816, 0.02325, -0.1531), (-0.0148, 0.07923, 0.1611), (-0.0004306, 0.08451, -0.0003316), (0.008441, 0.04694, -0.1564), (0.06853, 0.04327, 0.0001228), (0.0499, 0.03799, 0.1615), (-0.01479, 0.06168, 0.1615), (-0.07948, 0.03799, 0.1615), (-0.06937, 0.04327, 0.0001073), (0.008453, 0.02938, -0.156), (0.05506, 0.005699, -0.1593), (-0.03815, 0.005699, -0.1527), (0.009363, -0.1194, -0.2797), (-0.02575, -0.01556, 0.108), (0.009363, -0.03526, -0.3022), (-0.02575, 0.06861, 0.08542), (0.05889, -0.1183, -0.2755), (0.02378, -0.01444, 0.1122), (0.05889, -0.03413, -0.298), (0.02378, 0.06973, 0.0896), (0.009363, -0.1194, -0.2797), (0.009363, -0.03526, -0.3022), (0.05889, -0.1183, -0.2755), (0.05889, -0.03413, -0.298), (0.02158, -0.03872, -0.3002), (0.02158, -0.1154, -0.2796), (0.04667, -0.03815, -0.2981), (0.04667, -0.1148, -0.2775), (0.04859, -0.1115, -0.7134), (0.04859, -0.1782, -0.6955), (0.06328, -0.1112, -0.7121), (0.06328, -0.1778, -0.6943), (0.04339, -0.1032, -0.7161), (0.04339, -0.1799, -0.6955), (0.06848, -0.1027, -0.7139), (0.06848, -0.1793, -0.6934), (0.07912, -0.2018, -1.331), (0.0898, -0.3001, -1.431), (0.09381, -0.2015, -1.329), (0.1045, -0.2998, -1.43), (0.04117, -0.05449, -0.009986), (-0.02571, -0.056, -0.01564), (0.04117, 0.03628, -0.03431), (-0.02571, 0.03696, -0.04055), (0.03364, -0.03221, 0.07316), (-0.03324, -0.03372, 0.06751), (0.03456, 0.05584, 0.03871), (-0.03232, 0.05652, 0.03247), (0.03735, 0.01306, 0.01721), (-0.02954, 0.01154, 0.01156), (0.03128, 0.031, 0.08416), (-0.0356, 0.02948, 0.07851)], [], [(6, 7, 2, 1), (7, 8, 5, 2), (3, 4, 8, 7), (0, 3, 7, 6), (2, 5, 16, 13), (0, 6, 11, 10), (4, 3, 9, 15), (8, 4, 15, 14), (1, 2, 13, 12), (3, 0, 10, 9), (5, 8, 14, 16), (6, 1, 12, 11), (17, 18, 20, 19), (19, 20, 24, 23), (23, 24, 22, 21), (21, 22, 18, 17), (24, 20, 18, 22), (32, 30, 38, 40), (29, 30, 25, 26), (31, 29, 26, 28), (32, 31, 28, 27), (30, 32, 27, 25), (35, 36, 44, 43), (29, 31, 39, 37), (31, 32, 40, 39), (30, 29, 37, 38), (33, 34, 38, 37), (35, 33, 37, 39), (36, 35, 39, 40), (34, 36, 40, 38), (41, 43, 44, 42), (34, 33, 41, 42), (36, 34, 42, 44), (33, 35, 43, 41), (53, 55, 49, 45), (56, 54, 46, 50), (52, 48, 54, 56), (47, 51, 55, 53)])
_uv = me_cube_004.uv_layers.new(name='UVMap')
_uv.uv.foreach_set('vector', [0.2892, 0.7691, 0.2892, 0.7376, 0.2731, 0.7377, 0.2731, 0.7691, 0.2892, 0.7376, 0.2892, 0.6401, 0.2731, 0.6401, 0.2731, 0.7377, 0.3053, 0.7376, 0.3053, 0.64, 0.2892, 0.6401, 0.2892, 0.7376, 0.3053, 0.7691, 0.3053, 0.7376, 0.2892, 0.7376, 0.2892, 0.7691, 0.2731, 0.7377, 0.2731, 0.6401, 0.2731, 0.6401, 0.2731, 0.7377, 0.3053, 0.7691, 0.2892, 0.7691, 0.2892, 0.7691, 0.3053, 0.7691, 0.3053, 0.64, 0.3053, 0.7376, 0.3053, 0.7376, 0.3053, 0.64, 0.2892, 0.6401, 0.3053, 0.64, 0.3053, 0.64, 0.2892, 0.6401, 0.2731, 0.7691, 0.2731, 0.7377, 0.2731, 0.7377, 0.2731, 0.7691, 0.3053, 0.7376, 0.3053, 0.7691, 0.3053, 0.7691, 0.3053, 0.7376, 0.2731, 0.6401, 0.2892, 0.6401, 0.2892, 0.6401, 0.2731, 0.6401, 0.2892, 0.7691, 0.2731, 0.7691, 0.2731, 0.7691, 0.2892, 0.7691, 0.4589, 0.6085, 0.5411, 0.6085, 0.5411, 0.6907, 0.4589, 0.6907, 0.4589, 0.6907, 0.5411, 0.6907, 0.5411, 0.7728, 0.4589, 0.7728, 0.4589, 0.7728, 0.5411, 0.7728, 0.5411, 0.855, 0.4589, 0.855, 0.4589, 0.855, 0.5411, 0.855, 0.5411, 0.9372, 0.4589, 0.9372, 0.5411, 0.7728, 0.6232, 0.7728, 0.6232, 0.855, 0.5411, 0.855, 0.8831, 0.8325, 0.7744, 0.8325, 0.7744, 0.8325, 0.8831, 0.8325, 0.3832, 0.7765, 0.3832, 0.8513, 0.3768, 0.855, 0.3768, 0.7728, 0.4525, 0.7765, 0.3832, 0.7765, 0.3768, 0.7728, 0.4589, 0.7728, 0.4525, 0.8513, 0.4525, 0.7765, 0.4589, 0.7728, 0.4589, 0.855, 0.3832, 0.8513, 0.4525, 0.8513, 0.4589, 0.855, 0.3768, 0.855, 0.8606, 0.728, 0.8606, 0.8197, 0.8606, 0.8197, 0.8606, 0.728, 0.7744, 0.7151, 0.8831, 0.7151, 0.8831, 0.7151, 0.7744, 0.7151, 0.8831, 0.7151, 0.8831, 0.8325, 0.8831, 0.8325, 0.8831, 0.7151, 0.7744, 0.8325, 0.7744, 0.7151, 0.7744, 0.7151, 0.7744, 0.8325, 0.7969, 0.728, 0.7969, 0.8197, 0.7744, 0.8325, 0.7744, 0.7151, 0.8606, 0.728, 0.7969, 0.728, 0.7744, 0.7151, 0.8831, 0.7151, 0.8606, 0.8197, 0.8606, 0.728, 0.8831, 0.7151, 0.8831, 0.8325, 0.7969, 0.8197, 0.8606, 0.8197, 0.8831, 0.8325, 0.7744, 0.8325, 0.7969, 0.728, 0.8606, 0.728, 0.8606, 0.8197, 0.7969, 0.8197, 0.7969, 0.8197, 0.7969, 0.728, 0.7969, 0.728, 0.7969, 0.8197, 0.8606, 0.8197, 0.7969, 0.8197, 0.7969, 0.8197, 0.8606, 0.8197, 0.7969, 0.728, 0.8606, 0.728, 0.8606, 0.728, 0.7969, 0.728, 0.9021, 0.8077, 0.9021, 0.909, 0.8456, 0.8696, 0.8456, 0.7437, 0.7891, 0.909, 0.7891, 0.8077, 0.8456, 0.7437, 0.8456, 0.8696, 0.7522, 0.8542, 0.7522, 0.7437, 0.7891, 0.8077, 0.7891, 0.909, 0.9369, 0.7437, 0.9369, 0.8542, 0.9021, 0.909, 0.9021, 0.8077])
me_cube_004.materials.append(mat_material)
me_cube_004.use_paint_bone_selection = False
me_cube_004.use_paint_mask_vertex = True
me_cube_004.update()
me_cube = bpy.data.meshes.new('Cube')
me_cube.from_pydata([(0.0651, -0.04498, -0.03852), (0.0651, -0.0431, 0.02124), (0.0, -0.07, -0.03852), (0.0, -0.06812, 0.02124), (-0.0651, -0.04498, -0.03852), (-0.0651, -0.0431, 0.02124), (0.006, 0.02698, 0.1318), (0.006, 0.02616, 0.06931), (0.006, -0.04746, 0.06438), (0.006, -0.07357, 0.1103), (0.006, 0.09648, 0.06709), (0.006, 0.1164, 0.1101), (0.006, 0.1113, 0.02164), (0.006, 0.1487, 0.02466), (0.006, 0.09709, -0.03025), (0.006, 0.1148, -0.06147), (-0.006, 0.02698, 0.1318), (-0.006, 0.02616, 0.06931), (-0.006, -0.04746, 0.06438), (-0.006, -0.07357, 0.1103), (-0.006, 0.09648, 0.06709), (-0.006, 0.1164, 0.1101), (-0.006, 0.1113, 0.02164), (-0.006, 0.1487, 0.0222), (-0.006, 0.09709, -0.03025), (-0.006162, 0.1141, -0.06201)], [], [(0, 1, 3, 2), (4, 2, 3, 5), (14, 24, 25, 15), (7, 6, 9, 8), (10, 11, 6, 7), (18, 8, 9, 19), (13, 23, 21, 11), (16, 19, 9, 6), (15, 25, 23, 13), (11, 10, 12, 13), (13, 12, 14, 15), (17, 18, 19, 16), (20, 17, 16, 21), (21, 23, 22, 20), (23, 25, 24, 22), (21, 16, 6, 11)])
me_cube.polygons.foreach_set('material_index', [1, 1, 0, 0, 0, 0, 0, 0, 0, 0, 0, 0, 0, 0, 0, 0])
_uv = me_cube.uv_layers.new(name='UVMap')
_uv.uv.foreach_set('vector', [0.1189, 0.6838, 0.1189, 0.3213, 0.503, 0.3259, 0.503, 0.6885, 0.887, 0.6838, 0.503, 0.6885, 0.503, 0.3259, 0.887, 0.3213, 0.03385, 0.1816, 0.03385, 0.1816, 0.2839, 0.1816, 0.2839, 0.1816, 0.03385, 0.3066, 0.2839, 0.3066, 0.2839, 0.4316, 0.03385, 0.4316, 0.03385, 0.1816, 0.2839, 0.1816, 0.2839, 0.3066, 0.03385, 0.3066, 0.03385, 0.4316, 0.03385, 0.4316, 0.2839, 0.4316, 0.2839, 0.4316, 0.2839, 0.1816, 0.2839, 0.1816, 0.2839, 0.1816, 0.2839, 0.1816, 0.2839, 0.3066, 0.2839, 0.4316, 0.2839, 0.4316, 0.2839, 0.3066, 0.2839, 0.1816, 0.2839, 0.1816, 0.2839, 0.1816, 0.2839, 0.1816, 0.2839, 0.1816, 0.03385, 0.1816, 0.03385, 0.1816, 0.2839, 0.1816, 0.2839, 0.1816, 0.03385, 0.1816, 0.03385, 0.1816, 0.2839, 0.1816, 0.03385, 0.3066, 0.03385, 0.4316, 0.2839, 0.4316, 0.2839, 0.3066, 0.03385, 0.1816, 0.03385, 0.3066, 0.2839, 0.3066, 0.2839, 0.1816, 0.2839, 0.1816, 0.2839, 0.1816, 0.03385, 0.1816, 0.03385, 0.1816, 0.2839, 0.1816, 0.2839, 0.1816, 0.03385, 0.1816, 0.03385, 0.1816, 0.2839, 0.1816, 0.2839, 0.3066, 0.2839, 0.3066, 0.2839, 0.1816])
me_cube.materials.append(mat_material)
me_cube.materials.append(mat_visor)
me_cube.use_paint_bone_selection = False
me_cube.use_paint_mask_vertex = True
me_cube.update()
me_cube_001 = bpy.data.meshes.new('Cube.001')
me_cube_001.from_pydata([(-0.1176, -0.139, 0.5231), (-0.1116, -0.1472, 0.4059), (-0.1084, -0.02537, 0.4084), (-0.1205, -0.01972, 0.526), (0.1157, -0.1389, 0.5231), (0.1097, -0.1471, 0.4059), (0.1066, -0.02536, 0.4084), (0.1186, -0.0197, 0.526)], [], [(2, 1, 0, 3), (6, 7, 4, 5)])
me_cube_001.polygons.foreach_set('material_index', [2, 2])
_uv = me_cube_001.uv_layers.new(name='UVMap')
_uv.uv.foreach_set('vector', [0.9052, 0.798, 0.3068, 0.798, 0.3068, 0.2362, 0.9052, 0.2362, 0.9052, 0.798, 0.9052, 0.2362, 0.3068, 0.2362, 0.3068, 0.798])
me_cube_001.materials.append(mat_material)
me_cube_001.materials.append(mat_shirt)
me_cube_001.materials.append(mat_pin)
me_cube_001.use_paint_bone_selection = False
me_cube_001.use_paint_mask_vertex = True
me_cube_001.update()
arm_metarig_001 = bpy.data.armatures.new('metarig.001')  # bones are not reproduced

# ---- objects
ob_character = bpy.data.objects.new('Character', me_cube_002)
ob_metarig = bpy.data.objects.new('metarig', arm_metarig_001)
ob_character_001 = bpy.data.objects.new('Character.001', me_cube_004)
ob_cube = bpy.data.objects.new('Cube', me_cube)
ob_character_002 = bpy.data.objects.new('Character.002', me_cube_001)

# ---- transforms, parenting, visibility, modifiers, constraints
ob_character.parent = ob_metarig
ob_character.matrix_parent_inverse = Matrix(((1.21, -0.0, 0.0, -0.001923), (-0.0, 1.21, -0.0, -0.03306), (0.0, -0.0, 1.21, -0.01047), (-0.0, 0.0, -0.0, 1.0)))
ob_character.location = (0.0, 0.04066, 1.256)
ob_character.scale = (0.571, 0.571, 0.571)
_vg = ob_character.vertex_groups.new(name='hip')
for _i, _w in zip([2, 3, 4, 6, 8, 10, 12, 13, 22, 24, 26, 27, 111, 112, 115, 116, 117, 121, 122, 126, 162, 163, 164, 175, 176], [0.0, 0.0, 0.5, 0.5, 0.5, 0.5, 0.0, 0.0, 0.5, 0.5, 0.0, 0.0, 1.0, 1.0, 1.0, 1.0, 0.0, 0.0, 0.0, 0.0, 0.5, 0.5, 0.5, 1.0, 1.0]): _vg.add([_i], _w, 'REPLACE')
_vg = ob_character.vertex_groups.new(name='spine')
_vg.add([0, 1, 2, 3, 4, 6, 8, 10, 12, 13, 14, 15, 20, 21, 22, 24, 26, 27, 121, 122, 125, 126, 162, 163, 164, 234, 248, 265, 266, 272, 273, 276, 277], 1.0, 'REPLACE')
_vg = ob_character.vertex_groups.new(name='spine.001')
for _i, _w in zip([0, 1, 2, 3, 9, 11, 13, 14, 15, 16, 17, 18, 19, 20, 21, 27, 28, 29, 30, 32, 121, 123, 125, 126, 127, 234, 248, 263, 264, 265, 266, 267, 268, 269, 270, 271, 272, 273, 274, 275, 276, 277, 278, 279, 280, 281, 282, 283, 284, 285, 286, 287, 288, 289, 290, 311, 313, 349, 350, 351, 352], [0.0, 0.0, 0.0, 0.0, 0.5, 0.5, 0.0, 0.0, 0.0, 0.5, 0.5, 0.5, 0.5, 0.0, 0.0, 0.0, 0.5, 0.5, 1.0, 1.0, 0.0, 0.5, 0.0, 0.0, 0.5, 0.0, 0.0, 0.5, 0.5, 0.0, 0.0, 0.5, 0.5, 1.0, 1.0, 0.5, 0.0, 0.0, 0.5, 0.5, 0.0, 0.0, 0.5, 0.5, 1.0, 1.0, 0.5, 0.5, 1.0, 0.5, 1.0, 0.5, 0.5, 0.5, 0.5, 1.0, 1.0, 0.75, 0.75, 0.75, 0.75]): _vg.add([_i], _w, 'REPLACE')
_vg = ob_character.vertex_groups.new(name='shoulder.L')
for _i, _w in zip([5, 7, 31, 33, 40, 41, 42, 43, 120, 129, 132, 133, 280, 281, 283, 289, 290, 305, 306, 307, 308, 309, 310, 312, 314, 319, 320, 351, 352, 359, 360], [0.5, 0.5, 0.5, 0.5, 0.25, 0.25, 0.5, 0.5, 0.5, 0.5, 0.25, 0.5, 0.25, 0.25, 0.75, 0.75, 0.75, 0.0, 0.0, 0.0, 0.0, 0.0, 0.0, 0.5, 0.5, 0.375, 0.375, 0.5, 0.5, 0.0, 0.0]): _vg.add([_i], _w, 'REPLACE')
_vg = ob_character.vertex_groups.new(name='upper_arm.L')
for _i, _w in zip([5, 7, 40, 41, 42, 43, 44, 45, 46, 47, 54, 55, 56, 57, 120, 132, 133, 138, 139, 140, 146, 305, 306, 307, 308, 309, 310, 312, 314, 319, 320, 325, 328, 330, 333, 359, 360], [0.25, 0.25, 1.0, 1.0, 1.0, 1.0, 0.5, 0.5, 0.5, 0.5, 0.75, 0.75, 0.75, 0.75, 0.25, 1.0, 1.0, 0.75, 0.5, 0.75, 0.5, 1.0, 1.0, 1.0, 1.0, 0.875, 1.0, 0.25, 0.25, 1.0, 1.0, 0.75, 0.5, 0.75, 0.5, 1.0, 1.0]): _vg.add([_i], _w, 'REPLACE')
_vg = ob_character.vertex_groups.new(name='forearm.L')
for _i, _w in zip([44, 45, 46, 47, 50, 51, 52, 53, 58, 59, 60, 61, 136, 137, 139, 141, 142, 146, 177, 178, 179, 180, 323, 324, 326, 327, 328, 333, 337, 338], [0.5, 0.5, 0.5, 0.5, 1.0, 1.0, 1.0, 1.0, 0.75, 0.75, 0.75, 0.75, 1.0, 1.0, 0.5, 0.75, 0.75, 0.5, 0.5, 0.5, 0.5, 0.5, 1.0, 1.0, 0.75, 0.75, 0.5, 0.5, 0.5, 0.5]): _vg.add([_i], _w, 'REPLACE')
_vg = ob_character.vertex_groups.new(name='hand.L')
for _i, _w in zip([177, 178, 179, 180, 181, 182, 183, 184, 185, 186, 187, 188, 291, 292, 293, 294, 337, 338, 339, 340, 341, 342, 353, 354], [0.5, 0.5, 0.5, 0.5, 1.0, 1.0, 1.0, 1.0, 1.0, 1.0, 1.0, 1.0, 1.0, 1.0, 1.0, 1.0, 0.5, 0.5, 1.0, 1.0, 1.0, 1.0, 1.0, 1.0]): _vg.add([_i], _w, 'REPLACE')
_vg = ob_character.vertex_groups.new(name='shoulder.R')
for _i, _w in zip([23, 25, 34, 35, 36, 37, 38, 39, 124, 128, 130, 131, 269, 270, 271, 285, 287, 299, 300, 301, 302, 303, 304, 315, 316, 317, 318, 349, 350, 357, 358], [0.5, 0.5, 0.5, 0.5, 0.5, 0.5, 0.25, 0.25, 0.5, 0.5, 0.5, 0.25, 0.25, 0.25, 0.75, 0.75, 0.75, 0.0, 0.0, 0.0, 0.0, 0.0, 0.0, 0.5, 0.5, 0.375, 0.375, 0.5, 0.5, 0.0, 0.0]): _vg.add([_i], _w, 'REPLACE')
_vg = ob_character.vertex_groups.new(name='upper_arm.R')
for _i, _w in zip([23, 25, 34, 36, 37, 38, 39, 48, 49, 62, 63, 68, 69, 70, 71, 124, 128, 130, 131, 134, 135, 145, 147, 269, 285, 299, 300, 301, 302, 303, 304, 315, 317, 318, 321, 322, 329, 334, 349, 357, 358], [0.25, 0.25, 0.25, 1.0, 1.0, 1.0, 1.0, 0.5, 0.5, 0.5, 0.5, 0.75, 0.75, 0.75, 0.75, 0.25, 0.0, 1.0, 1.0, 0.5, 0.5, 0.75, 0.75, 0.0, 0.0, 1.0, 1.0, 1.0, 1.0, 1.0, 1.0, 0.25, 1.0, 1.0, 0.5, 0.5, 0.75, 0.75, 0.0, 1.0, 1.0]): _vg.add([_i], _w, 'REPLACE')
_vg = ob_character.vertex_groups.new(name='forearm.R')
for _i, _w in zip([48, 49, 62, 63, 64, 65, 66, 67, 72, 73, 74, 75, 134, 135, 143, 144, 148, 149, 201, 202, 203, 204, 321, 322, 331, 332, 335, 336, 343, 344], [0.5, 0.5, 0.5, 0.5, 1.0, 1.0, 1.0, 1.0, 0.75, 0.75, 0.75, 0.75, 0.5, 0.5, 1.0, 1.0, 0.75, 0.75, 0.5, 0.5, 0.5, 0.5, 0.5, 0.5, 1.0, 1.0, 0.75, 0.75, 0.5, 0.5]): _vg.add([_i], _w, 'REPLACE')
_vg = ob_character.vertex_groups.new(name='hand.R')
for _i, _w in zip([201, 202, 203, 204, 205, 206, 207, 208, 209, 210, 211, 212, 295, 296, 297, 298, 343, 344, 345, 346, 347, 348, 355, 356], [0.5, 0.5, 0.5, 0.5, 1.0, 1.0, 1.0, 1.0, 1.0, 1.0, 1.0, 1.0, 1.0, 1.0, 0.75, 1.0, 0.5, 0.5, 1.0, 1.0, 1.0, 1.0, 0.875, 1.0]): _vg.add([_i], _w, 'REPLACE')
_vg = ob_character.vertex_groups.new(name='neck')
for _i, _w in zip([9, 11, 228, 233, 236, 245, 249, 255, 256, 257, 258, 259, 260, 261, 262, 263, 264, 274, 275, 282, 288], [1.0, 1.0, 0.0, 0.0, 0.0, 0.0, 0.0, 0.25, 0.0, 0.0, 0.25, 0.25, 0.0, 0.0, 0.0, 1.0, 1.0, 1.0, 1.0, 1.0, 1.0]): _vg.add([_i], _w, 'REPLACE')
_vg = ob_character.vertex_groups.new(name='head')
for _i, _w in zip([225, 226, 227, 228, 229, 230, 231, 232, 233, 235, 236, 237, 238, 239, 240, 241, 242, 243, 244, 245, 246, 247, 249, 250, 251, 252, 253, 254, 255, 256, 257, 258, 259, 260, 261, 262], [1.0, 1.0, 1.0, 1.0, 1.0, 1.0, 1.0, 1.0, 1.0, 1.0, 1.0, 1.0, 1.0, 1.0, 1.0, 1.0, 1.0, 1.0, 1.0, 1.0, 1.0, 1.0, 1.0, 1.0, 1.0, 1.0, 1.0, 1.0, 0.5, 1.0, 1.0, 0.5, 0.5, 1.0, 0.5, 0.5]): _vg.add([_i], _w, 'REPLACE')
_vg = ob_character.vertex_groups.new(name='thigh.L')
for _i, _w in zip([2, 3, 4, 6, 12, 13, 14, 80, 81, 82, 83, 90, 91, 92, 93, 114, 115, 116, 117, 118, 119, 121, 122, 151, 154, 160, 161, 162, 166, 167, 170, 176, 276], [0.0, 0.0, 0.25, 0.25, 0.0, 0.0, 0.0, 1.0, 1.0, 1.0, 1.0, 1.0, 1.0, 1.0, 1.0, 1.0, 1.0, 1.0, 1.0, 0.5, 0.5, 0.0, 0.0, 1.0, 1.0, 1.0, 0.5, 0.25, 0.5, 1.0, 1.0, 1.0, 0.0]): _vg.add([_i], _w, 'REPLACE')
_vg = ob_character.vertex_groups.new(name='shin.L')
for _i, _w in zip([76, 79, 84, 85, 86, 87, 88, 89, 118, 119, 152, 153, 161, 166, 168, 169, 190, 192, 194, 196], [1.0, 1.0, 1.0, 1.0, 1.0, 1.0, 1.0, 1.0, 0.5, 0.5, 1.0, 1.0, 0.5, 0.5, 1.0, 1.0, 0.25, 0.5, 0.25, 0.5]): _vg.add([_i], _w, 'REPLACE')
_vg = ob_character.vertex_groups.new(name='foot.L')
for _i, _w in zip([189, 190, 191, 193, 194, 195, 197, 198, 199, 200], [1.0, 0.5, 1.0, 1.0, 0.5, 1.0, 1.0, 1.0, 1.0, 1.0]): _vg.add([_i], _w, 'REPLACE')
_vg = ob_character.vertex_groups.new(name='thigh.R')
for _i, _w in zip([20, 21, 22, 24, 26, 27, 77, 78, 96, 97, 98, 99, 106, 107, 108, 109, 110, 111, 112, 113, 125, 126, 150, 155, 158, 159, 164, 165, 171, 174, 175], [0.0, 0.0, 0.25, 0.25, 0.0, 0.0, 0.5, 0.5, 1.0, 1.0, 1.0, 1.0, 1.0, 1.0, 1.0, 1.0, 1.0, 1.0, 1.0, 1.0, 0.0, 0.0, 0.5, 1.0, 1.0, 1.0, 0.25, 0.5, 1.0, 1.0, 1.0]): _vg.add([_i], _w, 'REPLACE')
_vg = ob_character.vertex_groups.new(name='shin.R')
for _i, _w in zip([77, 78, 94, 95, 100, 101, 102, 103, 104, 105, 150, 156, 157, 165, 172, 173, 214, 216, 218, 220], [0.5, 0.5, 1.0, 1.0, 1.0, 1.0, 1.0, 1.0, 1.0, 1.0, 0.5, 1.0, 1.0, 0.5, 1.0, 1.0, 0.25, 0.5, 0.25, 0.5]): _vg.add([_i], _w, 'REPLACE')
_vg = ob_character.vertex_groups.new(name='foot.R')
for _i, _w in zip([213, 214, 215, 217, 218, 219, 221, 222, 223, 224], [1.0, 0.5, 1.0, 1.0, 0.5, 1.0, 1.0, 1.0, 1.0, 1.0]): _vg.add([_i], _w, 'REPLACE')
_vg = ob_character.vertex_groups.new(name='hip.R')
for _i, _w in zip([12, 13, 114, 117, 122, 160, 276, 277], [0.5, 0.5, 0.75, 0.75, 0.5, 0.75, 0.25, 0.25]): _vg.add([_i], _w, 'REPLACE')
_vg = ob_character.vertex_groups.new(name='hip.L')
for _i, _w in zip([26, 27, 110, 113, 125, 126, 159, 265, 266], [0.5, 0.5, 0.75, 0.75, 0.0, 0.5, 0.75, 0.5, 0.25]): _vg.add([_i], _w, 'REPLACE')
_m = ob_character.modifiers.new('Armature', 'ARMATURE')
_m = ob_character.modifiers.new('Armature.001', 'ARMATURE')
_m.object = ob_metarig
ob_metarig.location = (0.00159, 0.02733, 0.008653)
ob_metarig.scale = (0.8267, 0.8267, 0.8267)
ob_metarig.show_in_front = True
ob_character_001.parent = ob_metarig
ob_character_001.matrix_parent_inverse = Matrix(((1.21, -0.0, 0.0, -0.001923), (-0.0, 1.21, -0.0, -0.03306), (0.0, -0.0, 1.21, -0.01047), (-0.0, 0.0, -0.0, 1.0)))
ob_character_001.location = (-0.4043, 0.09931, 1.092)
ob_character_001.rotation_euler = (0.2618, 0.8727, 1.623e-07)
ob_character_001.scale = (0.571, 0.571, 0.571)
_vg = ob_character_001.vertex_groups.new(name='hip')
_vg = ob_character_001.vertex_groups.new(name='spine')
_vg = ob_character_001.vertex_groups.new(name='spine.001')
_vg = ob_character_001.vertex_groups.new(name='shoulder.L')
_vg = ob_character_001.vertex_groups.new(name='upper_arm.L')
_vg = ob_character_001.vertex_groups.new(name='forearm.L')
_vg = ob_character_001.vertex_groups.new(name='hand.L')
_vg = ob_character_001.vertex_groups.new(name='shoulder.R')
_vg = ob_character_001.vertex_groups.new(name='upper_arm.R')
_vg = ob_character_001.vertex_groups.new(name='forearm.R')
_vg.add([0, 1, 2, 3, 4, 5, 6, 7, 8, 9, 10, 11, 12, 13, 14, 15, 16, 17, 18, 19, 20, 21, 22, 23, 24, 25, 26, 27, 28, 29, 30, 31, 32, 33, 34, 35, 36, 37, 38, 39, 40, 41, 42, 43, 44, 45, 46, 47, 48, 49, 50, 51, 52, 53, 54, 55, 56], 1.0, 'REPLACE')
_vg = ob_character_001.vertex_groups.new(name='hand.R')
for _i, _w in zip([2, 3, 4, 5, 7, 8, 9, 13, 14, 15, 16, 53], [0.0, 0.0, 0.0, 0.0, 0.0, 0.0, 0.0, 0.0, 0.0, 0.0, 0.0, 0.0]): _vg.add([_i], _w, 'REPLACE')
_vg = ob_character_001.vertex_groups.new(name='neck')
_vg = ob_character_001.vertex_groups.new(name='head')
_vg = ob_character_001.vertex_groups.new(name='thigh.L')
_vg = ob_character_001.vertex_groups.new(name='shin.L')
_vg = ob_character_001.vertex_groups.new(name='foot.L')
_vg = ob_character_001.vertex_groups.new(name='thigh.R')
_vg = ob_character_001.vertex_groups.new(name='shin.R')
_vg = ob_character_001.vertex_groups.new(name='foot.R')
_vg = ob_character_001.vertex_groups.new(name='hip.R')
_vg = ob_character_001.vertex_groups.new(name='hip.L')
_m = ob_character_001.modifiers.new('Armature', 'ARMATURE')
_m = ob_character_001.modifiers.new('Armature.001', 'ARMATURE')
_m.object = ob_metarig
ob_cube.parent = ob_metarig
ob_cube.matrix_parent_inverse = Matrix(((1.21, -0.0, 0.0, -0.001923), (-0.0, 1.21, -0.0, -0.03306), (0.0, -0.0, 1.21, -0.01047), (-0.0, 0.0, -0.0, 1.0)))
ob_cube.location = (0.0, 0.0, 1.53)
_vg = ob_cube.vertex_groups.new(name='hip')
_vg = ob_cube.vertex_groups.new(name='spine')
_vg = ob_cube.vertex_groups.new(name='spine.001')
_vg = ob_cube.vertex_groups.new(name='shoulder.L')
_vg = ob_cube.vertex_groups.new(name='upper_arm.L')
_vg = ob_cube.vertex_groups.new(name='forearm.L')
_vg = ob_cube.vertex_groups.new(name='hand.L')
_vg = ob_cube.vertex_groups.new(name='shoulder.R')
_vg = ob_cube.vertex_groups.new(name='upper_arm.R')
_vg = ob_cube.vertex_groups.new(name='forearm.R')
_vg = ob_cube.vertex_groups.new(name='hand.R')
_vg = ob_cube.vertex_groups.new(name='neck')
_vg = ob_cube.vertex_groups.new(name='head')
_vg.add([0, 1, 2, 3, 4, 5, 6, 7, 8, 9, 10, 11, 12, 13, 14, 15, 16, 17, 18, 19, 20, 21, 22, 23, 24, 25], 1.0, 'REPLACE')
_vg = ob_cube.vertex_groups.new(name='thigh.L')
_vg = ob_cube.vertex_groups.new(name='shin.L')
_vg = ob_cube.vertex_groups.new(name='foot.L')
_vg = ob_cube.vertex_groups.new(name='thigh.R')
_vg = ob_cube.vertex_groups.new(name='shin.R')
_vg = ob_cube.vertex_groups.new(name='foot.R')
_vg = ob_cube.vertex_groups.new(name='hip.R')
_vg = ob_cube.vertex_groups.new(name='hip.L')
_m = ob_cube.modifiers.new('Armature', 'ARMATURE')
_m.object = ob_metarig
ob_character_002.parent = ob_metarig
ob_character_002.matrix_parent_inverse = Matrix(((1.21, -0.0, 0.0, -0.001923), (-0.0, 1.21, -0.0, -0.03306), (0.0, -0.0, 1.21, -0.01047), (-0.0, 0.0, -0.0, 1.0)))
ob_character_002.location = (0.0, 0.04066, 1.256)
ob_character_002.scale = (0.571, 0.571, 0.571)
_vg = ob_character_002.vertex_groups.new(name='hip')
_vg = ob_character_002.vertex_groups.new(name='spine')
_vg = ob_character_002.vertex_groups.new(name='spine.001')
_vg = ob_character_002.vertex_groups.new(name='shoulder.L')
_vg = ob_character_002.vertex_groups.new(name='upper_arm.L')
_vg = ob_character_002.vertex_groups.new(name='forearm.L')
_vg = ob_character_002.vertex_groups.new(name='hand.L')
_vg = ob_character_002.vertex_groups.new(name='shoulder.R')
_vg = ob_character_002.vertex_groups.new(name='upper_arm.R')
_vg = ob_character_002.vertex_groups.new(name='forearm.R')
_vg = ob_character_002.vertex_groups.new(name='hand.R')
_vg = ob_character_002.vertex_groups.new(name='neck')
for _i, _w in zip([2, 6], [0.0, 0.0]): _vg.add([_i], _w, 'REPLACE')
_vg = ob_character_002.vertex_groups.new(name='head')
_vg.add([0, 1, 2, 3, 4, 5, 6, 7], 1.0, 'REPLACE')
_vg = ob_character_002.vertex_groups.new(name='thigh.L')
_vg = ob_character_002.vertex_groups.new(name='shin.L')
_vg = ob_character_002.vertex_groups.new(name='foot.L')
_vg = ob_character_002.vertex_groups.new(name='thigh.R')
_vg = ob_character_002.vertex_groups.new(name='shin.R')
_vg = ob_character_002.vertex_groups.new(name='foot.R')
_vg = ob_character_002.vertex_groups.new(name='hip.R')
_vg = ob_character_002.vertex_groups.new(name='hip.L')
_m = ob_character_002.modifiers.new('Armature', 'ARMATURE')
_m = ob_character_002.modifiers.new('Armature.001', 'ARMATURE')
_m.object = ob_metarig

# ---- collection membership
col_collection.objects.link(ob_character)
col_collection.objects.link(ob_metarig)
col_collection.objects.link(ob_character_001)
col_collection.objects.link(ob_cube)
col_collection.objects.link(ob_character_002)

# ---- scene / render settings (as saved in the file)
scene.frame_start = 1; scene.frame_end = 20; scene.frame_set(14)
scene.render.engine = 'BLENDER_EEVEE_NEXT'
scene.cycles.sampling_pattern = 'TABULATED_SOBOL'
scene.eevee.ray_tracing_options.trace_max_roughness = 0.0
bpy.context.view_layer.update()

# ---- added for rendering (the .blend has no active camera and no usable light): camera, sun
cam_auto = bpy.data.cameras.new('AutoCamera')
cam_auto.lens = 50.0
cam_auto.sensor_width = 36.0
cam_auto.clip_end = 1000.0
ob_auto_camera = bpy.data.objects.new('AutoCamera', cam_auto)
scene.collection.objects.link(ob_auto_camera)
ob_auto_camera.location = (2.2531, -3.18099, 2.54087)
ob_auto_camera.rotation_euler = (1.09748, -7.21219e-08, 0.694738)
scene.camera = ob_auto_camera
light_auto_sun = bpy.data.lights.new('AutoSun', 'SUN')
light_auto_sun.energy = 3.0
light_auto_sun.angle = 0.0523599
ob_auto_sun = bpy.data.objects.new('AutoSun', light_auto_sun)
scene.collection.objects.link(ob_auto_sun)
ob_auto_sun.rotation_euler = (0.872665, 0.174533, 0.523599)
bpy.context.view_layer.update()
